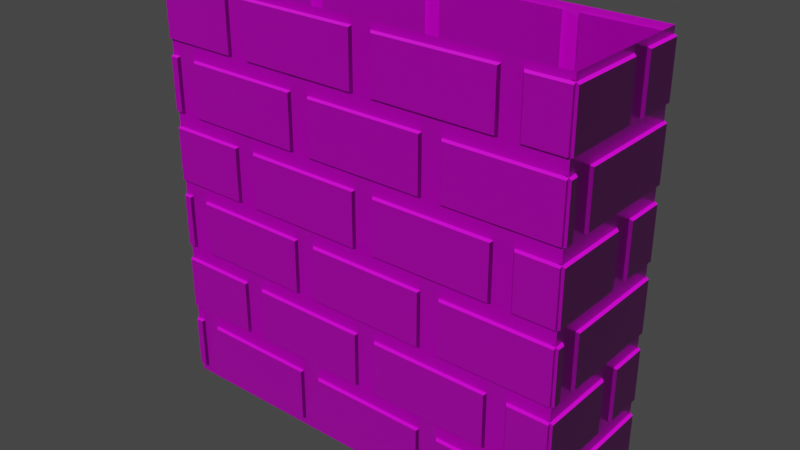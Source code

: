 # Source: secret_wall.blend  (saved by Blender 3.6.11; exported with 4.5.12 LTS)
import bpy
from mathutils import Matrix  # noqa: F401  (used for matrix-valued properties, if any)

bpy.ops.wm.read_factory_settings(use_empty=True)
scene = bpy.context.scene
scene.name = 'Scene'

# ---- collections
col_collection = bpy.data.collections.new('Collection'); scene.collection.children.link(col_collection)

# ---- images (referenced by path relative to the original .blend; pixels are not part of the script)
import os
ASSET_DIR = os.environ.get("B2B_ASSET_DIR", "")  # directory of the original .blend (textures are referenced by path, not embedded)
HERE = os.path.dirname(os.path.abspath(__file__))  # packed textures are extracted next to this script under _unpacked/

def load_image(name, relpath, width, height, colorspace="sRGB"):
    """Load a texture the original file referenced (path relative to the .blend, or extracted next to this script)."""
    p = next((c for c in (os.path.join(HERE, relpath), os.path.join(ASSET_DIR, relpath)) if relpath and os.path.exists(c)), "")
    if p:
        img = bpy.data.images.load(p, check_existing=True)
        img.name = name
    else:  # same state as the original file: an image datablock whose file is absent (Cycles renders it pink)
        img = bpy.data.images.new(name, width, height)
        img.source = "FILE"
        img.filepath = "//" + (relpath or name)
    img.colorspace_settings.name = colorspace
    return img
img_bricks_diffuse_png = load_image('bricks_diffuse.png', 'bricks_diffuse.png', 1024, 1024, 'sRGB')
img_bricks_normal_png = load_image('bricks_normal.png', 'bricks_normal.png', 1024, 1024, 'Linear Rec.709')
img_bricks_roughness_png = load_image('bricks_roughness.png', 'bricks_roughness.png', 1024, 1024, 'Linear Rec.709')

# ---- materials (node trees are filled in below, after node groups)
mat_material_002 = bpy.data.materials.new('Material.002')
mat_material_002.use_backface_culling = True
mat_material_002.use_transparent_shadow = False

# ---- material node trees
mat_material_002.use_nodes = True; mat_material_002.node_tree.nodes.clear()
_N = mat_material_002.node_tree.nodes; _L = mat_material_002.node_tree.links
n0 = _N.new('ShaderNodeBsdfPrincipled'); n0.name = 'Principled BSDF'; n0.location = (10, 300)
n0.distribution = 'GGX'
n0.subsurface_method = 'RANDOM_WALK_SKIN'
n0.inputs[3].default_value = 1.45
n0.inputs[27].default_value = (0.0, 0.0, 0.0, 1.0)
n0.inputs[28].default_value = 1.0
n1 = _N.new('ShaderNodeOutputMaterial'); n1.name = 'Material Output'; n1.location = (300, 300)
n2 = _N.new('ShaderNodeTexImage'); n2.name = 'Image Texture'; n2.location = (-500, 279)
n2.image = img_bricks_diffuse_png
n3 = _N.new('ShaderNodeNormalMap'); n3.name = 'Normal Map'; n3.location = (-228, -302)
n4 = _N.new('ShaderNodeTexImage'); n4.name = 'Image Texture.001'; n4.location = (-565, -339)
n4.image = img_bricks_normal_png
n5 = _N.new('ShaderNodeTexImage'); n5.name = 'Image Texture.002'; n5.location = (-702, -19)
n5.image = img_bricks_roughness_png
_L.new(n0.outputs[0], n1.inputs[0])
_L.new(n2.outputs[0], n0.inputs[0])
_L.new(n4.outputs[0], n3.inputs[1])
_L.new(n3.outputs[0], n0.inputs[5])
_L.new(n5.outputs[0], n0.inputs[2])
n1.is_active_output = True

# ---- world
world_world = bpy.data.worlds.new('World'); scene.world = world_world
world_world.use_nodes = True; world_world.node_tree.nodes.clear()
_N = world_world.node_tree.nodes; _L = world_world.node_tree.links
n0 = _N.new('ShaderNodeOutputWorld'); n0.name = 'World Output'; n0.location = (300, 300)
n1 = _N.new('ShaderNodeBackground'); n1.name = 'Background'; n1.location = (10, 300)
n1.inputs[0].default_value = (0.05088, 0.05088, 0.05088, 1.0)
_L.new(n1.outputs[0], n0.inputs[0])
n0.is_active_output = True
world_world.color = (0.05088, 0.05088, 0.05088)
world_world.use_sun_shadow = False
world_world.sun_shadow_jitter_overblur = 0.0

# ---- meshes
me_plane_043 = bpy.data.meshes.new('Plane.043')
me_plane_043.from_pydata([(-1.5, 0.5, 5.96e-08), (-1.5, -0.5, 5.96e-08), (-1.5, 0.5, 3.0), (-1.5, -0.5, 3.0), (1.5, -0.5, 0.0), (1.5, -0.5, 3.0), (1.5, 0.5, 5.96e-08), (1.5, 0.5, 3.0)], [], [(1, 3, 2, 0), (5, 3, 1, 4), (0, 2, 7, 6), (6, 7, 5, 4)])
_uv = me_plane_043.uv_layers.new(name='UVMap')
_uv.uv.foreach_set('vector', [0.3333, 0.0, 0.3333, 1.0, 0.6667, 1.0, 0.6667, 0.0, 1.0, 1.0, -5.96e-08, 1.0, -5.96e-08, 0.0, 1.0, 0.0, -5.96e-08, 0.0, -1.192e-07, 1.0, 1.0, 1.0, 1.0, 0.0, 0.6667, 0.0, 0.6667, 1.0, 0.3333, 1.0, 0.3333, 0.0])
me_plane_043.materials.append(mat_material_002)
me_plane_043.update()
me_plane_046 = bpy.data.meshes.new('Plane.046')
me_plane_046.from_pydata([(-1.481, 0.4214, 0.4597), (-1.481, 0.4214, 0.04027), (-1.519, 0.4455, 0.4388), (-1.519, 0.4455, 0.06124), (-1.481, 0.3086, 0.4597), (-1.481, 0.3086, 0.04027), (-1.519, 0.2845, 0.4388), (-1.519, 0.2845, 0.06124), (-1.481, -0.07865, 0.9598), (-1.481, -0.07865, 0.5402), (-1.519, -0.05447, 0.9388), (-1.519, -0.05447, 0.5612), (-1.481, -0.1914, 0.9598), (-1.481, -0.1914, 0.5402), (-1.519, -0.2155, 0.9388), (-1.519, -0.2155, 0.5612), (-1.481, -0.5, 0.04027), (-1.519, -0.5, 0.06124), (-1.519, -0.5, 0.3411), (-1.481, -0.5, 0.9598), (-1.519, -0.5, 0.9388), (-1.519, -0.5, 0.5612), (-1.481, -0.5, 0.5402), (-1.519, -0.5, 0.4388), (-1.481, -0.5, 0.4597), (-1.481, 0.5, 0.9598), (-1.481, 0.5, 0.5402), (-1.519, 0.5, 0.5612), (-1.519, 0.5, 0.9388), (-1.481, 0.5, 0.4597), (-1.519, 0.5, 0.4388), (-1.481, 0.5, 0.04027), (-1.519, 0.5, 0.06124), (-1.481, 0.4214, 1.46), (-1.481, 0.4214, 1.04), (-1.519, 0.4455, 1.439), (-1.519, 0.4455, 1.061), (-1.481, 0.3086, 1.46), (-1.481, 0.3086, 1.04), (-1.519, 0.2845, 1.439), (-1.519, 0.2845, 1.061), (-1.481, -0.07865, 1.96), (-1.481, -0.07865, 1.54), (-1.519, -0.05447, 1.939), (-1.519, -0.05447, 1.561), (-1.481, -0.1914, 1.96), (-1.481, -0.1914, 1.54), (-1.519, -0.2155, 1.939), (-1.519, -0.2155, 1.561), (-1.481, -0.5, 1.04), (-1.519, -0.5, 1.061), (-1.519, -0.5, 1.341), (-1.481, -0.5, 1.96), (-1.519, -0.5, 1.939), (-1.519, -0.5, 1.561), (-1.481, -0.5, 1.54), (-1.519, -0.5, 1.439), (-1.481, -0.5, 1.46), (-1.481, 0.5, 1.96), (-1.481, 0.5, 1.54), (-1.519, 0.5, 1.561), (-1.519, 0.5, 1.939), (-1.481, 0.5, 1.46), (-1.519, 0.5, 1.439), (-1.481, 0.5, 1.04), (-1.519, 0.5, 1.061), (-1.481, 0.4214, 2.46), (-1.481, 0.4214, 2.04), (-1.519, 0.4455, 2.439), (-1.519, 0.4455, 2.061), (-1.481, 0.3086, 2.46), (-1.481, 0.3086, 2.04), (-1.519, 0.2845, 2.439), (-1.519, 0.2845, 2.061), (-1.481, -0.07865, 2.96), (-1.481, -0.07865, 2.54), (-1.519, -0.05447, 2.939), (-1.519, -0.05447, 2.561), (-1.481, -0.1914, 2.96), (-1.481, -0.1914, 2.54), (-1.519, -0.2155, 2.939), (-1.519, -0.2155, 2.561), (-1.481, -0.5, 2.04), (-1.519, -0.5, 2.061), (-1.519, -0.5, 2.341), (-1.481, -0.5, 2.96), (-1.519, -0.5, 2.939), (-1.519, -0.5, 2.561), (-1.481, -0.5, 2.54), (-1.519, -0.5, 2.439), (-1.481, -0.5, 2.46), (-1.481, 0.5, 2.96), (-1.481, 0.5, 2.54), (-1.519, 0.5, 2.561), (-1.519, 0.5, 2.939), (-1.481, 0.5, 2.46), (-1.519, 0.5, 2.439), (-1.481, 0.5, 2.04), (-1.519, 0.5, 2.061), (-1.421, -0.4814, 0.4597), (-1.421, -0.4814, 0.04027), (-1.446, -0.5186, 0.4388), (-1.446, -0.5186, 0.06124), (-1.309, -0.4814, 0.4597), (-1.309, -0.4814, 0.04027), (-1.284, -0.5186, 0.4388), (-1.284, -0.5186, 0.06124), (-0.9214, -0.4814, 0.9598), (-0.9214, -0.4814, 0.5402), (-0.9455, -0.5186, 0.9388), (-0.9455, -0.5186, 0.5612), (-0.8086, -0.4814, 0.9598), (-0.8086, -0.4814, 0.5402), (-0.7845, -0.5186, 0.9388), (-0.7845, -0.5186, 0.5612), (-0.5, -0.5186, 0.06124), (-0.5, -0.5186, 0.3411), (-0.5, -0.5186, 0.5612), (-0.5, -0.4814, 0.5402), (-0.5, -0.4814, 0.4597), (-1.5, -0.4814, 0.9598), (-1.5, -0.4814, 0.5402), (-1.5, -0.5186, 0.5612), (-1.5, -0.5186, 0.9388), (-1.5, -0.4814, 0.4597), (-1.5, -0.5186, 0.4388), (-1.5, -0.4814, 0.04027), (-1.5, -0.5186, 0.06124), (-0.4214, -0.4814, 0.4597), (-0.4214, -0.4814, 0.04027), (-0.4455, -0.5186, 0.4388), (-0.4455, -0.5186, 0.06124), (-0.3086, -0.4814, 0.4597), (-0.3086, -0.4814, 0.04027), (-0.2845, -0.5186, 0.4388), (-0.2845, -0.5186, 0.06124), (0.07865, -0.4814, 0.9598), (0.07865, -0.4814, 0.5402), (0.05447, -0.5186, 0.9388), (0.05447, -0.5186, 0.5612), (0.1914, -0.4814, 0.9598), (0.1914, -0.4814, 0.5402), (0.2155, -0.5186, 0.9388), (0.2155, -0.5186, 0.5612), (0.5, -0.5186, 0.06124), (0.5, -0.5186, 0.3411), (0.5, -0.5186, 0.5612), (0.5, -0.4814, 0.5402), (0.5, -0.5186, 0.4388), (-0.5, -0.4814, 0.9598), (-0.5, -0.5186, 0.9388), (-0.5, -0.5186, 0.4388), (-0.5, -0.4814, 0.04027), (0.5786, -0.4814, 0.4597), (0.5786, -0.4814, 0.04027), (0.5545, -0.5186, 0.4388), (0.5545, -0.5186, 0.06124), (0.6914, -0.4814, 0.4597), (0.6914, -0.4814, 0.04027), (0.7155, -0.5186, 0.4388), (0.7155, -0.5186, 0.06124), (1.079, -0.4814, 0.9598), (1.079, -0.4814, 0.5402), (1.054, -0.5186, 0.9388), (1.054, -0.5186, 0.5612), (1.191, -0.4814, 0.9598), (1.191, -0.4814, 0.5402), (1.216, -0.5186, 0.9388), (1.216, -0.5186, 0.5612), (1.5, -0.4814, 0.04027), (1.5, -0.5186, 0.06124), (1.5, -0.5186, 0.3411), (1.5, -0.4814, 0.9598), (1.5, -0.5186, 0.9388), (1.5, -0.5186, 0.5612), (1.5, -0.4814, 0.5402), (1.5, -0.5186, 0.4388), (1.5, -0.4814, 0.4597), (0.5, -0.4814, 0.9598), (0.5, -0.5186, 0.9388), (0.5, -0.4814, 0.4597), (0.5, -0.4814, 0.04027), (-0.4214, -0.4814, 1.46), (-0.4214, -0.4814, 1.04), (-0.4455, -0.5186, 1.439), (-0.4455, -0.5186, 1.061), (-0.3086, -0.4814, 1.46), (-0.3086, -0.4814, 1.04), (-0.2845, -0.5186, 1.439), (-0.2845, -0.5186, 1.061), (0.07865, -0.4814, 1.96), (0.07865, -0.4814, 1.54), (0.05447, -0.5186, 1.939), (0.05447, -0.5186, 1.561), (0.1914, -0.4814, 1.96), (0.1914, -0.4814, 1.54), (0.2155, -0.5186, 1.939), (0.2155, -0.5186, 1.561), (0.5, -0.4814, 1.04), (0.5, -0.5186, 1.341), (0.5, -0.4814, 1.54), (-0.5, -0.4814, 1.96), (-0.5, -0.4814, 1.54), (-0.5, -0.5186, 1.939), (-0.5, -0.5186, 1.439), (-0.5, -0.4814, 1.04), (-1.421, -0.4814, 1.46), (-1.421, -0.4814, 1.04), (-1.446, -0.5186, 1.439), (-1.446, -0.5186, 1.061), (-1.309, -0.4814, 1.46), (-1.309, -0.4814, 1.04), (-1.284, -0.5186, 1.439), (-1.284, -0.5186, 1.061), (-0.9214, -0.4814, 1.96), (-0.9214, -0.4814, 1.54), (-0.9455, -0.5186, 1.939), (-0.9455, -0.5186, 1.561), (-0.8086, -0.4814, 1.96), (-0.8086, -0.4814, 1.54), (-0.7845, -0.5186, 1.939), (-0.7845, -0.5186, 1.561), (-0.5, -0.5186, 1.061), (-0.5, -0.5186, 1.341), (-0.5, -0.5186, 1.561), (-0.5, -0.4814, 1.46), (-1.5, -0.4814, 1.96), (-1.5, -0.4814, 1.54), (-1.5, -0.5186, 1.561), (-1.5, -0.5186, 1.939), (-1.5, -0.4814, 1.46), (-1.5, -0.5186, 1.439), (-1.5, -0.4814, 1.04), (-1.5, -0.5186, 1.061), (0.5786, -0.4814, 1.46), (0.5786, -0.4814, 1.04), (0.5545, -0.5186, 1.439), (0.5545, -0.5186, 1.061), (0.6914, -0.4814, 1.46), (0.6914, -0.4814, 1.04), (0.7155, -0.5186, 1.439), (0.7155, -0.5186, 1.061), (1.079, -0.4814, 1.96), (1.079, -0.4814, 1.54), (1.054, -0.5186, 1.939), (1.054, -0.5186, 1.561), (1.191, -0.4814, 1.96), (1.191, -0.4814, 1.54), (1.216, -0.5186, 1.939), (1.216, -0.5186, 1.561), (1.5, -0.4814, 1.04), (1.5, -0.5186, 1.061), (1.5, -0.5186, 1.341), (1.5, -0.4814, 1.96), (1.5, -0.5186, 1.939), (1.5, -0.5186, 1.561), (1.5, -0.4814, 1.54), (1.5, -0.5186, 1.439), (1.5, -0.4814, 1.46), (0.5, -0.4814, 1.96), (0.5, -0.5186, 1.561), (0.5, -0.5186, 1.939), (0.5, -0.4814, 1.46), (0.5, -0.5186, 1.439), (0.5, -0.5186, 1.061), (-0.4214, -0.4814, 2.46), (-0.4214, -0.4814, 2.04), (-0.4455, -0.5186, 2.439), (-0.4455, -0.5186, 2.061), (-0.3086, -0.4814, 2.46), (-0.3086, -0.4814, 2.04), (-0.2845, -0.5186, 2.439), (-0.2845, -0.5186, 2.061), (0.07865, -0.4814, 2.96), (0.07865, -0.4814, 2.54), (0.05447, -0.5186, 2.939), (0.05447, -0.5186, 2.561), (0.1914, -0.4814, 2.96), (0.1914, -0.4814, 2.54), (0.2155, -0.5186, 2.939), (0.2155, -0.5186, 2.561), (0.5, -0.5186, 2.061), (0.5, -0.5186, 2.341), (0.5, -0.4814, 2.96), (0.5, -0.5186, 2.939), (0.5, -0.5186, 2.439), (0.5, -0.4814, 2.46), (-0.5, -0.5186, 2.939), (-0.5, -0.4814, 2.46), (-0.5, -0.5186, 2.439), (-0.5, -0.4814, 2.04), (-1.421, -0.4814, 2.46), (-1.421, -0.4814, 2.04), (-1.446, -0.5186, 2.439), (-1.446, -0.5186, 2.061), (-1.309, -0.4814, 2.46), (-1.309, -0.4814, 2.04), (-1.284, -0.5186, 2.439), (-1.284, -0.5186, 2.061), (-0.9214, -0.4814, 2.96), (-0.9214, -0.4814, 2.54), (-0.9455, -0.5186, 2.939), (-0.9455, -0.5186, 2.561), (-0.8086, -0.4814, 2.96), (-0.8086, -0.4814, 2.54), (-0.7845, -0.5186, 2.939), (-0.7845, -0.5186, 2.561), (-0.5, -0.5186, 2.061), (-0.5, -0.5186, 2.341), (-0.5, -0.4814, 2.96), (-0.5, -0.5186, 2.561), (-0.5, -0.4814, 2.54), (-1.5, -0.4814, 2.96), (-1.5, -0.4814, 2.54), (-1.5, -0.5186, 2.561), (-1.5, -0.5186, 2.939), (-1.5, -0.4814, 2.46), (-1.5, -0.5186, 2.439), (-1.5, -0.4814, 2.04), (-1.5, -0.5186, 2.061), (0.5786, -0.4814, 2.46), (0.5786, -0.4814, 2.04), (0.5545, -0.5186, 2.439), (0.5545, -0.5186, 2.061), (0.6914, -0.4814, 2.46), (0.6914, -0.4814, 2.04), (0.7155, -0.5186, 2.439), (0.7155, -0.5186, 2.061), (1.079, -0.4814, 2.96), (1.079, -0.4814, 2.54), (1.054, -0.5186, 2.939), (1.054, -0.5186, 2.561), (1.191, -0.4814, 2.96), (1.191, -0.4814, 2.54), (1.216, -0.5186, 2.939), (1.216, -0.5186, 2.561), (1.5, -0.4814, 2.04), (1.5, -0.5186, 2.061), (1.5, -0.5186, 2.341), (1.5, -0.4814, 2.96), (1.5, -0.5186, 2.939), (1.5, -0.5186, 2.561), (1.5, -0.4814, 2.54), (1.5, -0.5186, 2.439), (1.5, -0.4814, 2.46), (0.5, -0.4814, 2.54), (0.5, -0.5186, 2.561), (0.5, -0.4814, 2.04), (-0.5786, 0.4814, 0.4597), (-0.5786, 0.4814, 0.04027), (-0.5545, 0.5186, 0.4388), (-0.5545, 0.5186, 0.06124), (-0.6914, 0.4814, 0.4597), (-0.6914, 0.4814, 0.04027), (-0.7155, 0.5186, 0.4388), (-0.7155, 0.5186, 0.06124), (-1.079, 0.4814, 0.9598), (-1.079, 0.4814, 0.5402), (-1.054, 0.5186, 0.9388), (-1.054, 0.5186, 0.5612), (-1.191, 0.4814, 0.9598), (-1.191, 0.4814, 0.5402), (-1.216, 0.5186, 0.9388), (-1.216, 0.5186, 0.5612), (-1.5, 0.4814, 0.04027), (-1.5, 0.5186, 0.06124), (-1.5, 0.5186, 0.3411), (-1.5, 0.4814, 0.9598), (-1.5, 0.5186, 0.9388), (-1.5, 0.5186, 0.5612), (-1.5, 0.4814, 0.5402), (-1.5, 0.5186, 0.4388), (-1.5, 0.4814, 0.4597), (0.4214, 0.4814, 0.4597), (0.4214, 0.4814, 0.04027), (0.4455, 0.5186, 0.4388), (0.4455, 0.5186, 0.06124), (0.3086, 0.4814, 0.4597), (0.3086, 0.4814, 0.04027), (0.2845, 0.5186, 0.4388), (0.2845, 0.5186, 0.06124), (-0.07865, 0.4814, 0.9598), (-0.07865, 0.4814, 0.5402), (-0.05447, 0.5186, 0.9388), (-0.05447, 0.5186, 0.5612), (-0.1914, 0.4814, 0.9598), (-0.1914, 0.4814, 0.5402), (-0.2155, 0.5186, 0.9388), (-0.2155, 0.5186, 0.5612), (-0.5, 0.4814, 0.04027), (-0.5, 0.5186, 0.06124), (-0.5, 0.5186, 0.3411), (-0.5, 0.4814, 0.9598), (-0.5, 0.5186, 0.9388), (-0.5, 0.5186, 0.5612), (-0.5, 0.4814, 0.5402), (-0.5, 0.5186, 0.4388), (-0.5, 0.4814, 0.4597), (0.5, 0.4814, 0.5402), (0.5, 0.5186, 0.9388), (0.5, 0.4814, 0.4597), (0.5, 0.4814, 0.04027), (1.421, 0.4814, 0.4597), (1.421, 0.4814, 0.04027), (1.446, 0.5186, 0.4388), (1.446, 0.5186, 0.06124), (1.309, 0.4814, 0.4597), (1.309, 0.4814, 0.04027), (1.284, 0.5186, 0.4388), (1.284, 0.5186, 0.06124), (0.9214, 0.4814, 0.9598), (0.9214, 0.4814, 0.5402), (0.9455, 0.5186, 0.9388), (0.9455, 0.5186, 0.5612), (0.8086, 0.4814, 0.9598), (0.8086, 0.4814, 0.5402), (0.7845, 0.5186, 0.9388), (0.7845, 0.5186, 0.5612), (0.5, 0.5186, 0.06124), (0.5, 0.5186, 0.3411), (0.5, 0.4814, 0.9598), (0.5, 0.5186, 0.5612), (0.5, 0.5186, 0.4388), (1.5, 0.4814, 0.9598), (1.5, 0.4814, 0.5402), (1.5, 0.5186, 0.5612), (1.5, 0.5186, 0.9388), (1.5, 0.4814, 0.4597), (1.5, 0.5186, 0.4388), (1.5, 0.4814, 0.04027), (1.5, 0.5186, 0.06124), (0.4214, 0.4814, 1.46), (0.4214, 0.4814, 1.04), (0.4455, 0.5186, 1.439), (0.4455, 0.5186, 1.061), (0.3086, 0.4814, 1.46), (0.3086, 0.4814, 1.04), (0.2845, 0.5186, 1.439), (0.2845, 0.5186, 1.061), (-0.07865, 0.4814, 1.96), (-0.07865, 0.4814, 1.54), (-0.05447, 0.5186, 1.939), (-0.05447, 0.5186, 1.561), (-0.1914, 0.4814, 1.96), (-0.1914, 0.4814, 1.54), (-0.2155, 0.5186, 1.939), (-0.2155, 0.5186, 1.561), (-0.5, 0.4814, 1.04), (-0.5, 0.5186, 1.061), (-0.5, 0.5186, 1.341), (-0.5, 0.4814, 1.96), (-0.5, 0.5186, 1.939), (-0.5, 0.5186, 1.561), (-0.5, 0.4814, 1.54), (-0.5, 0.5186, 1.439), (-0.5, 0.4814, 1.46), (0.5, 0.4814, 1.96), (0.5, 0.4814, 1.54), (0.5, 0.5186, 1.939), (0.5, 0.4814, 1.46), (0.5, 0.5186, 1.439), (1.421, 0.4814, 1.46), (1.421, 0.4814, 1.04), (1.446, 0.5186, 1.439), (1.446, 0.5186, 1.061), (1.309, 0.4814, 1.46), (1.309, 0.4814, 1.04), (1.284, 0.5186, 1.439), (1.284, 0.5186, 1.061), (0.9214, 0.4814, 1.96), (0.9214, 0.4814, 1.54), (0.9455, 0.5186, 1.939), (0.9455, 0.5186, 1.561), (0.8086, 0.4814, 1.96), (0.8086, 0.4814, 1.54), (0.7845, 0.5186, 1.939), (0.7845, 0.5186, 1.561), (0.5, 0.4814, 1.04), (0.5, 0.5186, 1.061), (0.5, 0.5186, 1.341), (0.5, 0.5186, 1.561), (1.5, 0.4814, 1.96), (1.5, 0.4814, 1.54), (1.5, 0.5186, 1.561), (1.5, 0.5186, 1.939), (1.5, 0.4814, 1.46), (1.5, 0.5186, 1.439), (1.5, 0.4814, 1.04), (1.5, 0.5186, 1.061), (-0.5786, 0.4814, 1.46), (-0.5786, 0.4814, 1.04), (-0.5545, 0.5186, 1.439), (-0.5545, 0.5186, 1.061), (-0.6914, 0.4814, 1.46), (-0.6914, 0.4814, 1.04), (-0.7155, 0.5186, 1.439), (-0.7155, 0.5186, 1.061), (-1.079, 0.4814, 1.96), (-1.079, 0.4814, 1.54), (-1.054, 0.5186, 1.939), (-1.054, 0.5186, 1.561), (-1.191, 0.4814, 1.96), (-1.191, 0.4814, 1.54), (-1.216, 0.5186, 1.939), (-1.216, 0.5186, 1.561), (-1.5, 0.4814, 1.04), (-1.5, 0.5186, 1.061), (-1.5, 0.5186, 1.341), (-1.5, 0.4814, 1.96), (-1.5, 0.5186, 1.939), (-1.5, 0.5186, 1.561), (-1.5, 0.4814, 1.54), (-1.5, 0.5186, 1.439), (-1.5, 0.4814, 1.46), (0.4214, 0.4814, 2.46), (0.4214, 0.4814, 2.04), (0.4455, 0.5186, 2.439), (0.4455, 0.5186, 2.061), (0.3086, 0.4814, 2.46), (0.3086, 0.4814, 2.04), (0.2845, 0.5186, 2.439), (0.2845, 0.5186, 2.061), (-0.07865, 0.4814, 2.96), (-0.07865, 0.4814, 2.54), (-0.05447, 0.5186, 2.939), (-0.05447, 0.5186, 2.561), (-0.1914, 0.4814, 2.96), (-0.1914, 0.4814, 2.54), (-0.2155, 0.5186, 2.939), (-0.2155, 0.5186, 2.561), (-0.5, 0.4814, 2.04), (-0.5, 0.5186, 2.061), (-0.5, 0.5186, 2.341), (-0.5, 0.4814, 2.96), (-0.5, 0.5186, 2.939), (-0.5, 0.5186, 2.561), (-0.5, 0.4814, 2.54), (-0.5, 0.5186, 2.439), (-0.5, 0.4814, 2.46), (0.5, 0.4814, 2.96), (0.5, 0.4814, 2.54), (0.5, 0.5186, 2.561), (0.5, 0.5186, 2.439), (1.421, 0.4814, 2.46), (1.421, 0.4814, 2.04), (1.446, 0.5186, 2.439), (1.446, 0.5186, 2.061), (1.309, 0.4814, 2.46), (1.309, 0.4814, 2.04), (1.284, 0.5186, 2.439), (1.284, 0.5186, 2.061), (0.9214, 0.4814, 2.96), (0.9214, 0.4814, 2.54), (0.9455, 0.5186, 2.939), (0.9455, 0.5186, 2.561), (0.8086, 0.4814, 2.96), (0.8086, 0.4814, 2.54), (0.7845, 0.5186, 2.939), (0.7845, 0.5186, 2.561), (0.5, 0.4814, 2.04), (0.5, 0.5186, 2.061), (0.5, 0.5186, 2.341), (0.5, 0.5186, 2.939), (0.5, 0.4814, 2.46), (1.5, 0.4814, 2.96), (1.5, 0.4814, 2.54), (1.5, 0.5186, 2.561), (1.5, 0.5186, 2.939), (1.5, 0.4814, 2.46), (1.5, 0.5186, 2.439), (1.5, 0.4814, 2.04), (1.5, 0.5186, 2.061), (-0.5786, 0.4814, 2.46), (-0.5786, 0.4814, 2.04), (-0.5545, 0.5186, 2.439), (-0.5545, 0.5186, 2.061), (-0.6914, 0.4814, 2.46), (-0.6914, 0.4814, 2.04), (-0.7155, 0.5186, 2.439), (-0.7155, 0.5186, 2.061), (-1.079, 0.4814, 2.96), (-1.079, 0.4814, 2.54), (-1.054, 0.5186, 2.939), (-1.054, 0.5186, 2.561), (-1.191, 0.4814, 2.96), (-1.191, 0.4814, 2.54), (-1.216, 0.5186, 2.939), (-1.216, 0.5186, 2.561), (-1.5, 0.4814, 2.04), (-1.5, 0.5186, 2.061), (-1.5, 0.5186, 2.341), (-1.5, 0.4814, 2.96), (-1.5, 0.5186, 2.939), (-1.5, 0.5186, 2.561), (-1.5, 0.4814, 2.54), (-1.5, 0.5186, 2.439), (-1.5, 0.4814, 2.46), (1.481, -0.4214, 0.4597), (1.481, -0.4214, 0.04027), (1.519, -0.4455, 0.4388), (1.519, -0.4455, 0.06124), (1.481, -0.3086, 0.4597), (1.481, -0.3086, 0.04027), (1.519, -0.2845, 0.4388), (1.519, -0.2845, 0.06124), (1.481, 0.07865, 0.9598), (1.481, 0.07865, 0.5402), (1.519, 0.05447, 0.9388), (1.519, 0.05447, 0.5612), (1.481, 0.1914, 0.9598), (1.481, 0.1914, 0.5402), (1.519, 0.2155, 0.9388), (1.519, 0.2155, 0.5612), (1.481, 0.5, 0.04027), (1.519, 0.5, 0.06124), (1.519, 0.5, 0.3411), (1.481, 0.5, 0.9598), (1.519, 0.5, 0.9388), (1.519, 0.5, 0.5612), (1.481, 0.5, 0.5402), (1.519, 0.5, 0.4388), (1.481, 0.5, 0.4597), (1.481, -0.5, 0.9598), (1.481, -0.5, 0.5402), (1.519, -0.5, 0.5612), (1.519, -0.5, 0.9388), (1.481, -0.5, 0.4597), (1.519, -0.5, 0.4388), (1.481, -0.5, 0.04027), (1.519, -0.5, 0.06124), (1.481, -0.4214, 1.46), (1.481, -0.4214, 1.04), (1.519, -0.4455, 1.439), (1.519, -0.4455, 1.061), (1.481, -0.3086, 1.46), (1.481, -0.3086, 1.04), (1.519, -0.2845, 1.439), (1.519, -0.2845, 1.061), (1.481, 0.07865, 1.96), (1.481, 0.07865, 1.54), (1.519, 0.05447, 1.939), (1.519, 0.05447, 1.561), (1.481, 0.1914, 1.96), (1.481, 0.1914, 1.54), (1.519, 0.2155, 1.939), (1.519, 0.2155, 1.561), (1.481, 0.5, 1.04), (1.519, 0.5, 1.061), (1.519, 0.5, 1.341), (1.481, 0.5, 1.96), (1.519, 0.5, 1.939), (1.519, 0.5, 1.561), (1.481, 0.5, 1.54), (1.519, 0.5, 1.439), (1.481, 0.5, 1.46), (1.481, -0.5, 1.96), (1.481, -0.5, 1.54), (1.519, -0.5, 1.561), (1.519, -0.5, 1.939), (1.481, -0.5, 1.46), (1.519, -0.5, 1.439), (1.481, -0.5, 1.04), (1.519, -0.5, 1.061), (1.481, -0.4214, 2.46), (1.481, -0.4214, 2.04), (1.519, -0.4455, 2.439), (1.519, -0.4455, 2.061), (1.481, -0.3086, 2.46), (1.481, -0.3086, 2.04), (1.519, -0.2845, 2.439), (1.519, -0.2845, 2.061), (1.481, 0.07865, 2.96), (1.481, 0.07865, 2.54), (1.519, 0.05447, 2.939), (1.519, 0.05447, 2.561), (1.481, 0.1914, 2.96), (1.481, 0.1914, 2.54), (1.519, 0.2155, 2.939), (1.519, 0.2155, 2.561), (1.481, 0.5, 2.04), (1.519, 0.5, 2.061), (1.519, 0.5, 2.341), (1.481, 0.5, 2.96), (1.519, 0.5, 2.939), (1.519, 0.5, 2.561), (1.481, 0.5, 2.54), (1.519, 0.5, 2.439), (1.481, 0.5, 2.46), (1.481, -0.5, 2.96), (1.481, -0.5, 2.54), (1.519, -0.5, 2.561), (1.519, -0.5, 2.939), (1.481, -0.5, 2.46), (1.519, -0.5, 2.439), (1.481, -0.5, 2.04), (1.519, -0.5, 2.061)], [], [(1, 0, 2, 3), (2, 0, 29, 30), (5, 4, 24, 16), (7, 6, 4, 5), (6, 7, 17, 18, 23), (4, 6, 23, 24), (9, 8, 10, 11), (11, 10, 28, 27), (8, 25, 28, 10), (13, 12, 19, 22), (15, 14, 12, 13), (14, 15, 21, 20), (12, 14, 20, 19), (32, 30, 29, 31), (27, 28, 25, 26), (22, 21, 15, 13), (30, 32, 3, 2), (26, 25, 8, 9), (32, 31, 1, 3), (27, 26, 9, 11), (16, 24, 23, 18, 17), (22, 19, 20, 21), (31, 29, 0, 1), (16, 17, 7, 5), (34, 33, 35, 36), (35, 33, 62, 63), (38, 37, 57, 49), (40, 39, 37, 38), (39, 40, 50, 51, 56), (37, 39, 56, 57), (42, 41, 43, 44), (44, 43, 61, 60), (41, 58, 61, 43), (46, 45, 52, 55), (48, 47, 45, 46), (47, 48, 54, 53), (45, 47, 53, 52), (65, 63, 62, 64), (60, 61, 58, 59), (55, 54, 48, 46), (63, 65, 36, 35), (59, 58, 41, 42), (65, 64, 34, 36), (60, 59, 42, 44), (49, 57, 56, 51, 50), (55, 52, 53, 54), (64, 62, 33, 34), (49, 50, 40, 38), (67, 66, 68, 69), (68, 66, 95, 96), (71, 70, 90, 82), (73, 72, 70, 71), (72, 73, 83, 84, 89), (70, 72, 89, 90), (75, 74, 76, 77), (77, 76, 94, 93), (74, 91, 94, 76), (79, 78, 85, 88), (81, 80, 78, 79), (80, 81, 87, 86), (78, 80, 86, 85), (98, 96, 95, 97), (93, 94, 91, 92), (88, 87, 81, 79), (96, 98, 69, 68), (92, 91, 74, 75), (98, 97, 67, 69), (93, 92, 75, 77), (82, 90, 89, 84, 83), (88, 85, 86, 87), (97, 95, 66, 67), (82, 83, 73, 71), (100, 99, 101, 102), (101, 99, 124, 125), (104, 103, 119, 152), (106, 105, 103, 104), (105, 106, 115, 116, 151), (103, 105, 151, 119), (108, 107, 109, 110), (110, 109, 123, 122), (107, 120, 123, 109), (112, 111, 149, 118), (114, 113, 111, 112), (113, 114, 117, 150), (111, 113, 150, 149), (127, 125, 124, 126), (122, 123, 120, 121), (118, 117, 114, 112), (125, 127, 102, 101), (121, 120, 107, 108), (127, 126, 100, 102), (122, 121, 108, 110), (152, 119, 151, 116, 115), (118, 149, 150, 117), (126, 124, 99, 100), (152, 115, 106, 104), (129, 128, 130, 131), (130, 128, 119, 151), (133, 132, 180, 181), (135, 134, 132, 133), (134, 135, 144, 145, 148), (132, 134, 148, 180), (137, 136, 138, 139), (139, 138, 150, 117), (136, 149, 150, 138), (141, 140, 178, 147), (143, 142, 140, 141), (142, 143, 146, 179), (140, 142, 179, 178), (115, 151, 119, 152), (147, 146, 143, 141), (151, 115, 131, 130), (118, 149, 136, 137), (115, 152, 129, 131), (117, 118, 137, 139), (181, 180, 148, 145, 144), (147, 178, 179, 146), (152, 119, 128, 129), (181, 144, 135, 133), (154, 153, 155, 156), (155, 153, 180, 148), (158, 157, 177, 169), (160, 159, 157, 158), (159, 160, 170, 171, 176), (157, 159, 176, 177), (162, 161, 163, 164), (164, 163, 179, 146), (161, 178, 179, 163), (166, 165, 172, 175), (168, 167, 165, 166), (167, 168, 174, 173), (165, 167, 173, 172), (144, 148, 180, 181), (175, 174, 168, 166), (148, 144, 156, 155), (147, 178, 161, 162), (144, 181, 154, 156), (146, 147, 162, 164), (169, 177, 176, 171, 170), (175, 172, 173, 174), (181, 180, 153, 154), (169, 170, 160, 158), (183, 182, 184, 185), (184, 182, 225, 204), (187, 186, 262, 198), (189, 188, 186, 187), (188, 189, 264, 199, 263), (186, 188, 263, 262), (191, 190, 192, 193), (193, 192, 203, 224), (190, 201, 203, 192), (195, 194, 259, 200), (197, 196, 194, 195), (196, 197, 260, 261), (194, 196, 261, 259), (222, 204, 225, 205), (224, 203, 201, 202), (200, 260, 197, 195), (204, 222, 185, 184), (202, 201, 190, 191), (222, 205, 183, 185), (224, 202, 191, 193), (198, 262, 263, 199, 264), (200, 259, 261, 260), (205, 225, 182, 183), (198, 264, 189, 187), (207, 206, 208, 209), (208, 206, 230, 231), (211, 210, 225, 205), (213, 212, 210, 211), (212, 213, 222, 223, 204), (210, 212, 204, 225), (215, 214, 216, 217), (217, 216, 229, 228), (214, 226, 229, 216), (219, 218, 201, 202), (221, 220, 218, 219), (220, 221, 224, 203), (218, 220, 203, 201), (233, 231, 230, 232), (228, 229, 226, 227), (202, 224, 221, 219), (231, 233, 209, 208), (227, 226, 214, 215), (233, 232, 207, 209), (228, 227, 215, 217), (205, 225, 204, 223, 222), (232, 230, 206, 207), (205, 222, 213, 211), (235, 234, 236, 237), (236, 234, 262, 263), (239, 238, 258, 250), (241, 240, 238, 239), (240, 241, 251, 252, 257), (238, 240, 257, 258), (243, 242, 244, 245), (245, 244, 261, 260), (242, 259, 261, 244), (247, 246, 253, 256), (249, 248, 246, 247), (248, 249, 255, 254), (246, 248, 254, 253), (264, 263, 262, 198), (256, 255, 249, 247), (263, 264, 237, 236), (200, 259, 242, 243), (264, 198, 235, 237), (260, 200, 243, 245), (250, 258, 257, 252, 251), (256, 253, 254, 255), (198, 262, 234, 235), (250, 251, 241, 239), (266, 265, 267, 268), (267, 265, 288, 289), (270, 269, 286, 347), (272, 271, 269, 270), (271, 272, 281, 282, 285), (269, 271, 285, 286), (274, 273, 275, 276), (276, 275, 287, 310), (273, 309, 287, 275), (278, 277, 283, 345), (280, 279, 277, 278), (279, 280, 346, 284), (277, 279, 284, 283), (307, 289, 288, 290), (310, 287, 309, 311), (345, 346, 280, 278), (289, 307, 268, 267), (311, 309, 273, 274), (307, 290, 266, 268), (310, 311, 274, 276), (347, 286, 285, 282, 281), (345, 283, 284, 346), (290, 288, 265, 266), (347, 281, 272, 270), (292, 291, 293, 294), (293, 291, 316, 317), (296, 295, 288, 290), (298, 297, 295, 296), (297, 298, 307, 308, 289), (295, 297, 289, 288), (300, 299, 301, 302), (302, 301, 315, 314), (299, 312, 315, 301), (304, 303, 309, 311), (306, 305, 303, 304), (305, 306, 310, 287), (303, 305, 287, 309), (319, 317, 316, 318), (314, 315, 312, 313), (311, 310, 306, 304), (317, 319, 294, 293), (313, 312, 299, 300), (319, 318, 292, 294), (314, 313, 300, 302), (290, 288, 289, 308, 307), (318, 316, 291, 292), (290, 307, 298, 296), (321, 320, 322, 323), (322, 320, 286, 285), (325, 324, 344, 336), (327, 326, 324, 325), (326, 327, 337, 338, 343), (324, 326, 343, 344), (329, 328, 330, 331), (331, 330, 284, 346), (328, 283, 284, 330), (333, 332, 339, 342), (335, 334, 332, 333), (334, 335, 341, 340), (332, 334, 340, 339), (281, 285, 286, 347), (342, 341, 335, 333), (285, 281, 323, 322), (345, 283, 328, 329), (281, 347, 321, 323), (346, 345, 329, 331), (336, 344, 343, 338, 337), (342, 339, 340, 341), (347, 286, 320, 321), (336, 337, 327, 325), (349, 348, 350, 351), (350, 348, 397, 396), (353, 352, 372, 364), (355, 354, 352, 353), (354, 355, 365, 366, 371), (352, 354, 371, 372), (357, 356, 358, 359), (359, 358, 393, 394), (356, 392, 393, 358), (361, 360, 367, 370), (363, 362, 360, 361), (362, 363, 369, 368), (360, 362, 368, 367), (390, 396, 397, 389), (370, 369, 363, 361), (396, 390, 351, 350), (395, 392, 356, 357), (390, 389, 349, 351), (394, 395, 357, 359), (364, 372, 371, 366, 365), (370, 367, 368, 369), (389, 397, 348, 349), (364, 365, 355, 353), (374, 373, 375, 376), (375, 373, 400, 422), (378, 377, 397, 389), (380, 379, 377, 378), (379, 380, 390, 391, 396), (377, 379, 396, 397), (382, 381, 383, 384), (384, 383, 399, 421), (381, 420, 399, 383), (386, 385, 392, 395), (388, 387, 385, 386), (387, 388, 394, 393), (385, 387, 393, 392), (418, 422, 400, 401), (421, 399, 420, 398), (395, 394, 388, 386), (422, 418, 376, 375), (398, 420, 381, 382), (418, 401, 374, 376), (421, 398, 382, 384), (389, 397, 396, 391, 390), (395, 392, 393, 394), (401, 400, 373, 374), (389, 390, 380, 378), (403, 402, 404, 405), (404, 402, 427, 428), (407, 406, 400, 401), (409, 408, 406, 407), (408, 409, 418, 419, 422), (406, 408, 422, 400), (411, 410, 412, 413), (413, 412, 426, 425), (410, 423, 426, 412), (415, 414, 420, 398), (417, 416, 414, 415), (416, 417, 421, 399), (414, 416, 399, 420), (430, 428, 427, 429), (425, 426, 423, 424), (398, 421, 417, 415), (428, 430, 405, 404), (424, 423, 410, 411), (430, 429, 403, 405), (425, 424, 411, 413), (401, 400, 422, 419, 418), (429, 427, 402, 403), (401, 418, 409, 407), (432, 431, 433, 434), (433, 431, 459, 460), (436, 435, 455, 447), (438, 437, 435, 436), (437, 438, 448, 449, 454), (435, 437, 454, 455), (440, 439, 441, 442), (442, 441, 458, 480), (439, 456, 458, 441), (444, 443, 450, 453), (446, 445, 443, 444), (445, 446, 452, 451), (443, 445, 451, 450), (478, 460, 459, 477), (480, 458, 456, 457), (453, 452, 446, 444), (460, 478, 434, 433), (457, 456, 439, 440), (478, 477, 432, 434), (480, 457, 440, 442), (447, 455, 454, 449, 448), (453, 450, 451, 452), (477, 459, 431, 432), (447, 448, 438, 436), (462, 461, 463, 464), (463, 461, 485, 486), (466, 465, 459, 477), (468, 467, 465, 466), (467, 468, 478, 479, 460), (465, 467, 460, 459), (470, 469, 471, 472), (472, 471, 484, 483), (469, 481, 484, 471), (474, 473, 456, 457), (476, 475, 473, 474), (475, 476, 480, 458), (473, 475, 458, 456), (488, 486, 485, 487), (483, 484, 481, 482), (457, 480, 476, 474), (486, 488, 464, 463), (482, 481, 469, 470), (488, 487, 462, 464), (483, 482, 470, 472), (477, 459, 460, 479, 478), (487, 485, 461, 462), (477, 478, 468, 466), (490, 489, 491, 492), (491, 489, 455, 454), (494, 493, 513, 505), (496, 495, 493, 494), (495, 496, 506, 507, 512), (493, 495, 512, 513), (498, 497, 499, 500), (500, 499, 451, 452), (497, 450, 451, 499), (502, 501, 508, 511), (504, 503, 501, 502), (503, 504, 510, 509), (501, 503, 509, 508), (448, 454, 455, 447), (511, 510, 504, 502), (454, 448, 492, 491), (453, 450, 497, 498), (448, 447, 490, 492), (452, 453, 498, 500), (505, 513, 512, 507, 506), (511, 508, 509, 510), (447, 455, 489, 490), (505, 506, 496, 494), (515, 514, 516, 517), (516, 514, 563, 542), (519, 518, 538, 530), (521, 520, 518, 519), (520, 521, 531, 532, 537), (518, 520, 537, 538), (523, 522, 524, 525), (525, 524, 562, 541), (522, 539, 562, 524), (527, 526, 533, 536), (529, 528, 526, 527), (528, 529, 535, 534), (526, 528, 534, 533), (560, 542, 563, 559), (541, 562, 539, 540), (536, 535, 529, 527), (542, 560, 517, 516), (540, 539, 522, 523), (560, 559, 515, 517), (541, 540, 523, 525), (530, 538, 537, 532, 531), (536, 533, 534, 535), (559, 563, 514, 515), (530, 531, 521, 519), (544, 543, 545, 546), (545, 543, 568, 569), (548, 547, 563, 559), (550, 549, 547, 548), (549, 550, 560, 561, 542), (547, 549, 542, 563), (552, 551, 553, 554), (554, 553, 567, 566), (551, 564, 567, 553), (556, 555, 539, 540), (558, 557, 555, 556), (557, 558, 541, 562), (555, 557, 562, 539), (571, 569, 568, 570), (566, 567, 564, 565), (540, 541, 558, 556), (569, 571, 546, 545), (565, 564, 551, 552), (571, 570, 544, 546), (566, 565, 552, 554), (559, 563, 542, 561, 560), (570, 568, 543, 544), (559, 560, 550, 548), (573, 572, 574, 575), (574, 572, 538, 537), (577, 576, 596, 588), (579, 578, 576, 577), (578, 579, 589, 590, 595), (576, 578, 595, 596), (581, 580, 582, 583), (583, 582, 534, 535), (580, 533, 534, 582), (585, 584, 591, 594), (587, 586, 584, 585), (586, 587, 593, 592), (584, 586, 592, 591), (531, 537, 538, 530), (594, 593, 587, 585), (537, 531, 575, 574), (536, 533, 580, 581), (531, 530, 573, 575), (535, 536, 581, 583), (588, 596, 595, 590, 589), (594, 591, 592, 593), (530, 538, 572, 573), (588, 589, 579, 577), (598, 597, 599, 600), (599, 597, 626, 627), (602, 601, 621, 613), (604, 603, 601, 602), (603, 604, 614, 615, 620), (601, 603, 620, 621), (606, 605, 607, 608), (608, 607, 625, 624), (605, 622, 625, 607), (610, 609, 616, 619), (612, 611, 609, 610), (611, 612, 618, 617), (609, 611, 617, 616), (629, 627, 626, 628), (624, 625, 622, 623), (619, 618, 612, 610), (627, 629, 600, 599), (623, 622, 605, 606), (629, 628, 598, 600), (624, 623, 606, 608), (613, 621, 620, 615, 614), (619, 616, 617, 618), (628, 626, 597, 598), (613, 614, 604, 602), (631, 630, 632, 633), (632, 630, 659, 660), (635, 634, 654, 646), (637, 636, 634, 635), (636, 637, 647, 648, 653), (634, 636, 653, 654), (639, 638, 640, 641), (641, 640, 658, 657), (638, 655, 658, 640), (643, 642, 649, 652), (645, 644, 642, 643), (644, 645, 651, 650), (642, 644, 650, 649), (662, 660, 659, 661), (657, 658, 655, 656), (652, 651, 645, 643), (660, 662, 633, 632), (656, 655, 638, 639), (662, 661, 631, 633), (657, 656, 639, 641), (646, 654, 653, 648, 647), (652, 649, 650, 651), (661, 659, 630, 631), (646, 647, 637, 635), (664, 663, 665, 666), (665, 663, 692, 693), (668, 667, 687, 679), (670, 669, 667, 668), (669, 670, 680, 681, 686), (667, 669, 686, 687), (672, 671, 673, 674), (674, 673, 691, 690), (671, 688, 691, 673), (676, 675, 682, 685), (678, 677, 675, 676), (677, 678, 684, 683), (675, 677, 683, 682), (695, 693, 692, 694), (690, 691, 688, 689), (685, 684, 678, 676), (693, 695, 666, 665), (689, 688, 671, 672), (695, 694, 664, 666), (690, 689, 672, 674), (679, 687, 686, 681, 680), (685, 682, 683, 684), (694, 692, 663, 664), (679, 680, 670, 668)])
_uv = me_plane_046.uv_layers.new(name='UVMap')
_uv.uv.foreach_set('vector', [-0.9814, 0.5403, -0.9814, 0.9597, -1.019, 0.9388, -1.019, 0.5612, -1.019, 0.9455, -0.9814, 0.9214, -0.9814, 1.0, -1.019, 1.0, 0.8086, 0.5403, 0.8086, 0.9597, -1.788e-07, 0.9597, -1.788e-07, 0.5403, -1.019, 0.5612, -1.019, 0.9388, -0.9814, 0.9597, -0.9814, 0.5403, 0.7845, 0.9388, 0.7845, 0.5612, -1.788e-07, 0.5612, -1.788e-07, 0.8411, -1.788e-07, 0.9388, -0.9814, 0.8086, -1.019, 0.7845, -1.019, -1.788e-07, -0.9814, -1.788e-07, -0.9814, 1.04, -0.9814, 1.46, -1.019, 1.439, -1.019, 1.061, 0.4455, 1.061, 0.4455, 1.439, 1.0, 1.439, 1.0, 1.061, -0.9814, 0.4214, -0.9814, 1.0, -1.019, 1.0, -1.019, 0.4455, 0.3086, 1.04, 0.3086, 1.46, -1.788e-07, 1.46, -1.788e-07, 1.04, -1.019, 1.061, -1.019, 1.439, -0.9814, 1.46, -0.9814, 1.04, 0.2845, 1.439, 0.2845, 1.061, -1.788e-07, 1.061, -1.788e-07, 1.439, -0.9814, 0.3086, -1.019, 0.2845, -1.019, -1.788e-07, -0.9814, -1.788e-07, -1.019, 0.5612, -1.019, 0.9388, -0.9814, 0.9597, -0.9814, 0.5403, -1.019, 1.061, -1.019, 1.439, -0.9814, 1.46, -0.9814, 1.04, -0.9814, -1.788e-07, -1.019, -1.788e-07, -1.019, 0.2845, -0.9814, 0.3086, 1.0, 0.9388, 1.0, 0.5612, 0.9455, 0.5612, 0.9455, 0.9388, 1.0, 1.04, 1.0, 1.46, 0.4214, 1.46, 0.4214, 1.04, -1.019, 1.0, -0.9814, 1.0, -0.9814, 0.9214, -1.019, 0.9455, -1.019, 1.0, -0.9814, 1.0, -0.9814, 0.4214, -1.019, 0.4455, -0.9814, 0.5403, -0.9814, 0.9597, -1.019, 0.9388, -1.019, 0.8411, -1.019, 0.5612, -0.9814, 1.04, -0.9814, 1.46, -1.019, 1.439, -1.019, 1.061, 1.0, 0.5403, 1.0, 0.9597, 0.9214, 0.9597, 0.9214, 0.5403, -0.9814, -1.788e-07, -1.019, -1.788e-07, -1.019, 0.7845, -0.9814, 0.8086, -0.9814, 1.54, -0.9814, 1.96, -1.019, 1.939, -1.019, 1.561, -1.019, 0.9455, -0.9814, 0.9214, -0.9814, 1.0, -1.019, 1.0, 0.8086, 1.54, 0.8086, 1.96, -1.788e-07, 1.96, -1.788e-07, 1.54, -1.019, 1.561, -1.019, 1.939, -0.9814, 1.96, -0.9814, 1.54, 0.7845, 1.939, 0.7845, 1.561, -1.788e-07, 1.561, -1.788e-07, 1.841, -1.788e-07, 1.939, -0.9814, 0.8086, -1.019, 0.7845, -1.019, -1.788e-07, -0.9814, -1.788e-07, -0.9814, 2.04, -0.9814, 2.46, -1.019, 2.439, -1.019, 2.061, 0.4455, 2.061, 0.4455, 2.439, 1.0, 2.439, 1.0, 2.061, -0.9814, 0.4214, -0.9814, 1.0, -1.019, 1.0, -1.019, 0.4455, 0.3086, 2.04, 0.3086, 2.46, -1.788e-07, 2.46, -1.788e-07, 2.04, -1.019, 2.061, -1.019, 2.439, -0.9814, 2.46, -0.9814, 2.04, 0.2845, 2.439, 0.2845, 2.061, -1.788e-07, 2.061, -1.788e-07, 2.439, -0.9814, 0.3086, -1.019, 0.2845, -1.019, -1.788e-07, -0.9814, -1.788e-07, -1.019, 1.561, -1.019, 1.939, -0.9814, 1.96, -0.9814, 1.54, -1.019, 2.061, -1.019, 2.439, -0.9814, 2.46, -0.9814, 2.04, -0.9814, -1.788e-07, -1.019, -1.788e-07, -1.019, 0.2845, -0.9814, 0.3086, 1.0, 1.939, 1.0, 1.561, 0.9455, 1.561, 0.9455, 1.939, 1.0, 2.04, 1.0, 2.46, 0.4214, 2.46, 0.4214, 2.04, -1.019, 1.0, -0.9814, 1.0, -0.9814, 0.9214, -1.019, 0.9455, -1.019, 1.0, -0.9814, 1.0, -0.9814, 0.4214, -1.019, 0.4455, -0.9814, 1.54, -0.9814, 1.96, -1.019, 1.939, -1.019, 1.841, -1.019, 1.561, -0.9814, 2.04, -0.9814, 2.46, -1.019, 2.439, -1.019, 2.061, 1.0, 1.54, 1.0, 1.96, 0.9214, 1.96, 0.9214, 1.54, -0.9814, -1.788e-07, -1.019, -1.788e-07, -1.019, 0.7845, -0.9814, 0.8086, -0.9814, 2.54, -0.9814, 2.96, -1.019, 2.939, -1.019, 2.561, -1.019, 0.9455, -0.9814, 0.9214, -0.9814, 1.0, -1.019, 1.0, 0.8086, 2.54, 0.8086, 2.96, -1.788e-07, 2.96, -1.788e-07, 2.54, -1.019, 2.561, -1.019, 2.939, -0.9814, 2.96, -0.9814, 2.54, 0.7845, 2.939, 0.7845, 2.561, -1.788e-07, 2.561, -1.788e-07, 2.841, -1.788e-07, 2.939, -0.9814, 0.8086, -1.019, 0.7845, -1.019, -1.788e-07, -0.9814, -1.788e-07, -0.9814, 3.04, -0.9814, 3.46, -1.019, 3.439, -1.019, 3.061, 0.4455, 3.061, 0.4455, 3.439, 1.0, 3.439, 1.0, 3.061, -0.9814, 0.4214, -0.9814, 1.0, -1.019, 1.0, -1.019, 0.4455, 0.3086, 3.04, 0.3086, 3.46, -1.788e-07, 3.46, -1.788e-07, 3.04, -1.019, 3.061, -1.019, 3.439, -0.9814, 3.46, -0.9814, 3.04, 0.2845, 3.439, 0.2845, 3.061, -1.788e-07, 3.061, -1.788e-07, 3.439, -0.9814, 0.3086, -1.019, 0.2845, -1.019, -1.788e-07, -0.9814, -1.788e-07, -1.019, 2.561, -1.019, 2.939, -0.9814, 2.96, -0.9814, 2.54, -1.019, 3.061, -1.019, 3.439, -0.9814, 3.46, -0.9814, 3.04, -0.9814, -1.788e-07, -1.019, -1.788e-07, -1.019, 0.2845, -0.9814, 0.3086, 1.0, 2.939, 1.0, 2.561, 0.9455, 2.561, 0.9455, 2.939, 1.0, 3.04, 1.0, 3.46, 0.4214, 3.46, 0.4214, 3.04, -1.019, 1.0, -0.9814, 1.0, -0.9814, 0.9214, -1.019, 0.9455, -1.019, 1.0, -0.9814, 1.0, -0.9814, 0.4214, -1.019, 0.4455, -0.9814, 2.54, -0.9814, 2.96, -1.019, 2.939, -1.019, 2.841, -1.019, 2.561, -0.9814, 3.04, -0.9814, 3.46, -1.019, 3.439, -1.019, 3.061, 1.0, 2.54, 1.0, 2.96, 0.9214, 2.96, 0.9214, 2.54, -0.9814, -1.788e-07, -1.019, -1.788e-07, -1.019, 0.7845, -0.9814, 0.8086, 0.01864, 0.5403, 0.01864, 0.9597, -0.01864, 0.9388, -0.01864, 0.5612, -0.9455, -0.01864, -0.9214, 0.01864, -1.0, 0.01864, -1.0, -0.01864, -0.8086, 0.5403, -0.8086, 0.9597, 0.0, 0.9597, 0.0, 0.5403, -0.01864, 0.5612, -0.01864, 0.9388, 0.01864, 0.9597, 0.01864, 0.5403, -0.7845, 0.9388, -0.7845, 0.5612, 0.0, 0.5612, 0.0, 0.8411, 0.0, 0.9388, -0.8086, 0.01864, -0.7845, -0.01864, 0.0, -0.01864, 0.0, 0.01864, 0.01864, 1.04, 0.01864, 1.46, -0.01864, 1.439, -0.01864, 1.061, -0.4455, 1.061, -0.4455, 1.439, -1.0, 1.439, -1.0, 1.061, -0.4214, 0.01864, -1.0, 0.01864, -1.0, -0.01864, -0.4455, -0.01864, -0.3086, 1.04, -0.3086, 1.46, 0.0, 1.46, 0.0, 1.04, -0.01864, 1.061, -0.01864, 1.439, 0.01864, 1.46, 0.01864, 1.04, -0.2845, 1.439, -0.2845, 1.061, 0.0, 1.061, 0.0, 1.439, -0.3086, 0.01864, -0.2845, -0.01864, 0.0, -0.01864, 0.0, 0.01864, -0.01864, 0.5612, -0.01864, 0.9388, 0.01864, 0.9597, 0.01864, 0.5403, -0.01864, 1.061, -0.01864, 1.439, 0.01864, 1.46, 0.01864, 1.04, 0.0, 0.01864, 0.0, -0.01864, -0.2845, -0.01864, -0.3086, 0.01864, -1.0, 0.9388, -1.0, 0.5612, -0.9455, 0.5612, -0.9455, 0.9388, -1.0, 1.04, -1.0, 1.46, -0.4214, 1.46, -0.4214, 1.04, -1.0, -0.01864, -1.0, 0.01864, -0.9214, 0.01864, -0.9455, -0.01864, -1.0, -0.01864, -1.0, 0.01864, -0.4214, 0.01864, -0.4455, -0.01864, 0.01864, 0.5403, 0.01864, 0.9597, -0.01864, 0.9388, -0.01864, 0.8411, -0.01864, 0.5612, 0.01864, 1.04, 0.01864, 1.46, -0.01864, 1.439, -0.01864, 1.061, -1.0, 0.5403, -1.0, 0.9597, -0.9214, 0.9597, -0.9214, 0.5403, 0.0, 0.01864, 0.0, -0.01864, -0.7845, -0.01864, -0.8086, 0.01864, 0.01864, 0.5403, 0.01864, 0.9597, -0.01864, 0.9388, -0.01864, 0.5612, 0.05447, -0.01864, 0.07865, 0.01864, 0.0, 0.01864, 0.0, -0.01864, 0.1914, 0.5403, 0.1914, 0.9597, 1.0, 0.9597, 1.0, 0.5403, -0.01864, 0.5612, -0.01864, 0.9388, 0.01864, 0.9597, 0.01864, 0.5403, 0.2155, 0.9388, 0.2155, 0.5612, 1.0, 0.5612, 1.0, 0.8411, 1.0, 0.9388, 0.1914, 0.01864, 0.2155, -0.01864, 1.0, -0.01864, 1.0, 0.01864, 0.01864, 1.04, 0.01864, 1.46, -0.01864, 1.439, -0.01864, 1.061, 0.5545, 1.061, 0.5545, 1.439, 0.0, 1.439, 0.0, 1.061, 0.5786, 0.01864, 0.0, 0.01864, 0.0, -0.01864, 0.5545, -0.01864, 0.6914, 1.04, 0.6914, 1.46, 1.0, 1.46, 1.0, 1.04, -0.01864, 1.061, -0.01864, 1.439, 0.01864, 1.46, 0.01864, 1.04, 0.7155, 1.439, 0.7155, 1.061, 1.0, 1.061, 1.0, 1.439, 0.6914, 0.01864, 0.7155, -0.01864, 1.0, -0.01864, 1.0, 0.01864, -0.01864, 0.5612, -0.01864, 0.9388, 0.01864, 0.9597, 0.01864, 0.5403, 1.0, 0.01864, 1.0, -0.01864, 0.7155, -0.01864, 0.6914, 0.01864, 0.0, 0.9388, 0.0, 0.5612, 0.05447, 0.5612, 0.05447, 0.9388, 0.0, 1.04, 0.0, 1.46, 0.5786, 1.46, 0.5786, 1.04, 0.0, -0.01864, 0.0, 0.01864, 0.07865, 0.01864, 0.05447, -0.01864, 0.0, -0.01864, 0.0, 0.01864, 0.5786, 0.01864, 0.5545, -0.01864, 0.01864, 0.5403, 0.01864, 0.9597, -0.01864, 0.9388, -0.01864, 0.8411, -0.01864, 0.5612, 0.01864, 1.04, 0.01864, 1.46, -0.01864, 1.439, -0.01864, 1.061, 0.0, 0.5403, 0.0, 0.9597, 0.07865, 0.9597, 0.07865, 0.5403, 1.0, 0.01864, 1.0, -0.01864, 0.2155, -0.01864, 0.1914, 0.01864, 0.01864, 0.5403, 0.01864, 0.9597, -0.01864, 0.9388, -0.01864, 0.5612, 1.054, -0.01864, 1.079, 0.01864, 1.0, 0.01864, 1.0, -0.01864, 1.191, 0.5403, 1.191, 0.9597, 2.0, 0.9597, 2.0, 0.5403, -0.01864, 0.5612, -0.01864, 0.9388, 0.01864, 0.9597, 0.01864, 0.5403, 1.216, 0.9388, 1.216, 0.5612, 2.0, 0.5612, 2.0, 0.8411, 2.0, 0.9388, 1.191, 0.01864, 1.216, -0.01864, 2.0, -0.01864, 2.0, 0.01864, 0.01864, 1.04, 0.01864, 1.46, -0.01864, 1.439, -0.01864, 1.061, 1.554, 1.061, 1.554, 1.439, 1.0, 1.439, 1.0, 1.061, 1.579, 0.01864, 1.0, 0.01864, 1.0, -0.01864, 1.554, -0.01864, 1.691, 1.04, 1.691, 1.46, 2.0, 1.46, 2.0, 1.04, -0.01864, 1.061, -0.01864, 1.439, 0.01864, 1.46, 0.01864, 1.04, 1.716, 1.439, 1.716, 1.061, 2.0, 1.061, 2.0, 1.439, 1.691, 0.01864, 1.716, -0.01864, 2.0, -0.01864, 2.0, 0.01864, -0.01864, 0.5612, -0.01864, 0.9388, 0.01864, 0.9597, 0.01864, 0.5403, 2.0, 0.01864, 2.0, -0.01864, 1.716, -0.01864, 1.691, 0.01864, 1.0, 0.9388, 1.0, 0.5612, 1.054, 0.5612, 1.054, 0.9388, 1.0, 1.04, 1.0, 1.46, 1.579, 1.46, 1.579, 1.04, 1.0, -0.01864, 1.0, 0.01864, 1.079, 0.01864, 1.054, -0.01864, 1.0, -0.01864, 1.0, 0.01864, 1.579, 0.01864, 1.554, -0.01864, 0.01864, 0.5403, 0.01864, 0.9597, -0.01864, 0.9388, -0.01864, 0.8411, -0.01864, 0.5612, 0.01864, 1.04, 0.01864, 1.46, -0.01864, 1.439, -0.01864, 1.061, 1.0, 0.5403, 1.0, 0.9597, 1.079, 0.9597, 1.079, 0.5403, 2.0, 0.01864, 2.0, -0.01864, 1.216, -0.01864, 1.191, 0.01864, 0.01864, 1.54, 0.01864, 1.96, -0.01864, 1.939, -0.01864, 1.561, 0.05447, -0.01864, 0.07865, 0.01864, 0.0, 0.01864, 0.0, -0.01864, 0.1914, 1.54, 0.1914, 1.96, 1.0, 1.96, 1.0, 1.54, -0.01864, 1.561, -0.01864, 1.939, 0.01864, 1.96, 0.01864, 1.54, 0.2155, 1.939, 0.2155, 1.561, 1.0, 1.561, 1.0, 1.841, 1.0, 1.939, 0.1914, 0.01864, 0.2155, -0.01864, 1.0, -0.01864, 1.0, 0.01864, 0.01864, 2.04, 0.01864, 2.46, -0.01864, 2.439, -0.01864, 2.061, 0.5545, 2.061, 0.5545, 2.439, 0.0, 2.439, 0.0, 2.061, 0.5786, 0.01864, 0.0, 0.01864, 0.0, -0.01864, 0.5545, -0.01864, 0.6914, 2.04, 0.6914, 2.46, 1.0, 2.46, 1.0, 2.04, -0.01864, 2.061, -0.01864, 2.439, 0.01864, 2.46, 0.01864, 2.04, 0.7155, 2.439, 0.7155, 2.061, 1.0, 2.061, 1.0, 2.439, 0.6914, 0.01864, 0.7155, -0.01864, 1.0, -0.01864, 1.0, 0.01864, -0.01864, 1.561, -0.01864, 1.939, 0.01864, 1.96, 0.01864, 1.54, -0.01864, 2.061, -0.01864, 2.439, 0.01864, 2.46, 0.01864, 2.04, 1.0, 0.01864, 1.0, -0.01864, 0.7155, -0.01864, 0.6914, 0.01864, 0.0, 1.939, 0.0, 1.561, 0.05447, 1.561, 0.05447, 1.939, 0.0, 2.04, 0.0, 2.46, 0.5786, 2.46, 0.5786, 2.04, 0.0, -0.01864, 0.0, 0.01864, 0.07865, 0.01864, 0.05447, -0.01864, 0.0, -0.01864, 0.0, 0.01864, 0.5786, 0.01864, 0.5545, -0.01864, 0.01864, 1.54, 0.01864, 1.96, -0.01864, 1.939, -0.01864, 1.841, -0.01864, 1.561, 0.01864, 2.04, 0.01864, 2.46, -0.01864, 2.439, -0.01864, 2.061, 0.0, 1.54, 0.0, 1.96, 0.07865, 1.96, 0.07865, 1.54, 1.0, 0.01864, 1.0, -0.01864, 0.2155, -0.01864, 0.1914, 0.01864, 0.01864, 1.54, 0.01864, 1.96, -0.01864, 1.939, -0.01864, 1.561, -0.9455, -0.01864, -0.9214, 0.01864, -1.0, 0.01864, -1.0, -0.01864, -0.8086, 1.54, -0.8086, 1.96, 0.0, 1.96, 0.0, 1.54, -0.01864, 1.561, -0.01864, 1.939, 0.01864, 1.96, 0.01864, 1.54, -0.7845, 1.939, -0.7845, 1.561, 0.0, 1.561, 0.0, 1.841, 0.0, 1.939, -0.8086, 0.01864, -0.7845, -0.01864, 0.0, -0.01864, 0.0, 0.01864, 0.01864, 2.04, 0.01864, 2.46, -0.01864, 2.439, -0.01864, 2.061, -0.4455, 2.061, -0.4455, 2.439, -1.0, 2.439, -1.0, 2.061, -0.4214, 0.01864, -1.0, 0.01864, -1.0, -0.01864, -0.4455, -0.01864, -0.3086, 2.04, -0.3086, 2.46, 0.0, 2.46, 0.0, 2.04, -0.01864, 2.061, -0.01864, 2.439, 0.01864, 2.46, 0.01864, 2.04, -0.2845, 2.439, -0.2845, 2.061, 0.0, 2.061, 0.0, 2.439, -0.3086, 0.01864, -0.2845, -0.01864, 0.0, -0.01864, 0.0, 0.01864, -0.01864, 1.561, -0.01864, 1.939, 0.01864, 1.96, 0.01864, 1.54, -0.01864, 2.061, -0.01864, 2.439, 0.01864, 2.46, 0.01864, 2.04, 0.0, 0.01864, 0.0, -0.01864, -0.2845, -0.01864, -0.3086, 0.01864, -1.0, 1.939, -1.0, 1.561, -0.9455, 1.561, -0.9455, 1.939, -1.0, 2.04, -1.0, 2.46, -0.4214, 2.46, -0.4214, 2.04, -1.0, -0.01864, -1.0, 0.01864, -0.9214, 0.01864, -0.9455, -0.01864, -1.0, -0.01864, -1.0, 0.01864, -0.4214, 0.01864, -0.4455, -0.01864, 0.01864, 1.54, 0.01864, 1.96, -0.01864, 1.939, -0.01864, 1.841, -0.01864, 1.561, -1.0, 1.54, -1.0, 1.96, -0.9214, 1.96, -0.9214, 1.54, 0.0, 0.01864, 0.0, -0.01864, -0.7845, -0.01864, -0.8086, 0.01864, 0.01864, 1.54, 0.01864, 1.96, -0.01864, 1.939, -0.01864, 1.561, 1.054, -0.01864, 1.079, 0.01864, 1.0, 0.01864, 1.0, -0.01864, 1.191, 1.54, 1.191, 1.96, 2.0, 1.96, 2.0, 1.54, -0.01864, 1.561, -0.01864, 1.939, 0.01864, 1.96, 0.01864, 1.54, 1.216, 1.939, 1.216, 1.561, 2.0, 1.561, 2.0, 1.841, 2.0, 1.939, 1.191, 0.01864, 1.216, -0.01864, 2.0, -0.01864, 2.0, 0.01864, 0.01864, 2.04, 0.01864, 2.46, -0.01864, 2.439, -0.01864, 2.061, 1.554, 2.061, 1.554, 2.439, 1.0, 2.439, 1.0, 2.061, 1.579, 0.01864, 1.0, 0.01864, 1.0, -0.01864, 1.554, -0.01864, 1.691, 2.04, 1.691, 2.46, 2.0, 2.46, 2.0, 2.04, -0.01864, 2.061, -0.01864, 2.439, 0.01864, 2.46, 0.01864, 2.04, 1.716, 2.439, 1.716, 2.061, 2.0, 2.061, 2.0, 2.439, 1.691, 0.01864, 1.716, -0.01864, 2.0, -0.01864, 2.0, 0.01864, -0.01864, 1.561, -0.01864, 1.939, 0.01864, 1.96, 0.01864, 1.54, 2.0, 0.01864, 2.0, -0.01864, 1.716, -0.01864, 1.691, 0.01864, 1.0, 1.939, 1.0, 1.561, 1.054, 1.561, 1.054, 1.939, 1.0, 2.04, 1.0, 2.46, 1.579, 2.46, 1.579, 2.04, 1.0, -0.01864, 1.0, 0.01864, 1.079, 0.01864, 1.054, -0.01864, 1.0, -0.01864, 1.0, 0.01864, 1.579, 0.01864, 1.554, -0.01864, 0.01864, 1.54, 0.01864, 1.96, -0.01864, 1.939, -0.01864, 1.841, -0.01864, 1.561, 0.01864, 2.04, 0.01864, 2.46, -0.01864, 2.439, -0.01864, 2.061, 1.0, 1.54, 1.0, 1.96, 1.079, 1.96, 1.079, 1.54, 2.0, 0.01864, 2.0, -0.01864, 1.216, -0.01864, 1.191, 0.01864, 0.01864, 2.54, 0.01864, 2.96, -0.01864, 2.939, -0.01864, 2.561, 0.05447, -0.01864, 0.07865, 0.01864, 0.0, 0.01864, 0.0, -0.01864, 0.1914, 2.54, 0.1914, 2.96, 1.0, 2.96, 1.0, 2.54, -0.01864, 2.561, -0.01864, 2.939, 0.01864, 2.96, 0.01864, 2.54, 0.2155, 2.939, 0.2155, 2.561, 1.0, 2.561, 1.0, 2.841, 1.0, 2.939, 0.1914, 0.01864, 0.2155, -0.01864, 1.0, -0.01864, 1.0, 0.01864, 0.01864, 3.04, 0.01864, 3.46, -0.01864, 3.439, -0.01864, 3.061, 0.5545, 3.061, 0.5545, 3.439, 0.0, 3.439, 0.0, 3.061, 0.5786, 0.01864, 0.0, 0.01864, 0.0, -0.01864, 0.5545, -0.01864, 0.6914, 3.04, 0.6914, 3.46, 1.0, 3.46, 1.0, 3.04, -0.01864, 3.061, -0.01864, 3.439, 0.01864, 3.46, 0.01864, 3.04, 0.7155, 3.439, 0.7155, 3.061, 1.0, 3.061, 1.0, 3.439, 0.6914, 0.01864, 0.7155, -0.01864, 1.0, -0.01864, 1.0, 0.01864, -0.01864, 2.561, -0.01864, 2.939, 0.01864, 2.96, 0.01864, 2.54, -0.01864, 3.061, -0.01864, 3.439, 0.01864, 3.46, 0.01864, 3.04, 1.0, 0.01864, 1.0, -0.01864, 0.7155, -0.01864, 0.6914, 0.01864, 0.0, 2.939, 0.0, 2.561, 0.05447, 2.561, 0.05447, 2.939, 0.0, 3.04, 0.0, 3.46, 0.5786, 3.46, 0.5786, 3.04, 0.0, -0.01864, 0.0, 0.01864, 0.07865, 0.01864, 0.05447, -0.01864, 0.0, -0.01864, 0.0, 0.01864, 0.5786, 0.01864, 0.5545, -0.01864, 0.01864, 2.54, 0.01864, 2.96, -0.01864, 2.939, -0.01864, 2.841, -0.01864, 2.561, 0.01864, 3.04, 0.01864, 3.46, -0.01864, 3.439, -0.01864, 3.061, 0.0, 2.54, 0.0, 2.96, 0.07865, 2.96, 0.07865, 2.54, 1.0, 0.01864, 1.0, -0.01864, 0.2155, -0.01864, 0.1914, 0.01864, 0.01864, 2.54, 0.01864, 2.96, -0.01864, 2.939, -0.01864, 2.561, -0.9455, -0.01864, -0.9214, 0.01864, -1.0, 0.01864, -1.0, -0.01864, -0.8086, 2.54, -0.8086, 2.96, 0.0, 2.96, 0.0, 2.54, -0.01864, 2.561, -0.01864, 2.939, 0.01864, 2.96, 0.01864, 2.54, -0.7845, 2.939, -0.7845, 2.561, 0.0, 2.561, 0.0, 2.841, 0.0, 2.939, -0.8086, 0.01864, -0.7845, -0.01864, 0.0, -0.01864, 0.0, 0.01864, 0.01864, 3.04, 0.01864, 3.46, -0.01864, 3.439, -0.01864, 3.061, -0.4455, 3.061, -0.4455, 3.439, -1.0, 3.439, -1.0, 3.061, -0.4214, 0.01864, -1.0, 0.01864, -1.0, -0.01864, -0.4455, -0.01864, -0.3086, 3.04, -0.3086, 3.46, 0.0, 3.46, 0.0, 3.04, -0.01864, 3.061, -0.01864, 3.439, 0.01864, 3.46, 0.01864, 3.04, -0.2845, 3.439, -0.2845, 3.061, 0.0, 3.061, 0.0, 3.439, -0.3086, 0.01864, -0.2845, -0.01864, 0.0, -0.01864, 0.0, 0.01864, -0.01864, 2.561, -0.01864, 2.939, 0.01864, 2.96, 0.01864, 2.54, -0.01864, 3.061, -0.01864, 3.439, 0.01864, 3.46, 0.01864, 3.04, 0.0, 0.01864, 0.0, -0.01864, -0.2845, -0.01864, -0.3086, 0.01864, -1.0, 2.939, -1.0, 2.561, -0.9455, 2.561, -0.9455, 2.939, -1.0, 3.04, -1.0, 3.46, -0.4214, 3.46, -0.4214, 3.04, -1.0, -0.01864, -1.0, 0.01864, -0.9214, 0.01864, -0.9455, -0.01864, -1.0, -0.01864, -1.0, 0.01864, -0.4214, 0.01864, -0.4455, -0.01864, 0.01864, 2.54, 0.01864, 2.96, -0.01864, 2.939, -0.01864, 2.841, -0.01864, 2.561, -1.0, 2.54, -1.0, 2.96, -0.9214, 2.96, -0.9214, 2.54, 0.0, 0.01864, 0.0, -0.01864, -0.7845, -0.01864, -0.8086, 0.01864, 0.01864, 2.54, 0.01864, 2.96, -0.01864, 2.939, -0.01864, 2.561, 1.054, -0.01864, 1.079, 0.01864, 1.0, 0.01864, 1.0, -0.01864, 1.191, 2.54, 1.191, 2.96, 2.0, 2.96, 2.0, 2.54, -0.01864, 2.561, -0.01864, 2.939, 0.01864, 2.96, 0.01864, 2.54, 1.216, 2.939, 1.216, 2.561, 2.0, 2.561, 2.0, 2.841, 2.0, 2.939, 1.191, 0.01864, 1.216, -0.01864, 2.0, -0.01864, 2.0, 0.01864, 0.01864, 3.04, 0.01864, 3.46, -0.01864, 3.439, -0.01864, 3.061, 1.554, 3.061, 1.554, 3.439, 1.0, 3.439, 1.0, 3.061, 1.579, 0.01864, 1.0, 0.01864, 1.0, -0.01864, 1.554, -0.01864, 1.691, 3.04, 1.691, 3.46, 2.0, 3.46, 2.0, 3.04, -0.01864, 3.061, -0.01864, 3.439, 0.01864, 3.46, 0.01864, 3.04, 1.716, 3.439, 1.716, 3.061, 2.0, 3.061, 2.0, 3.439, 1.691, 0.01864, 1.716, -0.01864, 2.0, -0.01864, 2.0, 0.01864, -0.01864, 2.561, -0.01864, 2.939, 0.01864, 2.96, 0.01864, 2.54, 2.0, 0.01864, 2.0, -0.01864, 1.716, -0.01864, 1.691, 0.01864, 1.0, 2.939, 1.0, 2.561, 1.054, 2.561, 1.054, 2.939, 1.0, 3.04, 1.0, 3.46, 1.579, 3.46, 1.579, 3.04, 1.0, -0.01864, 1.0, 0.01864, 1.079, 0.01864, 1.054, -0.01864, 1.0, -0.01864, 1.0, 0.01864, 1.579, 0.01864, 1.554, -0.01864, 0.01864, 2.54, 0.01864, 2.96, -0.01864, 2.939, -0.01864, 2.841, -0.01864, 2.561, 0.01864, 3.04, 0.01864, 3.46, -0.01864, 3.439, -0.01864, 3.061, 1.0, 2.54, 1.0, 2.96, 1.079, 2.96, 1.079, 2.54, 2.0, 0.01864, 2.0, -0.01864, 1.216, -0.01864, 1.191, 0.01864, 0.9814, 0.5403, 0.9814, 0.9597, 1.019, 0.9388, 1.019, 0.5612, -0.05447, 1.019, -0.07865, 0.9814, 8.941e-08, 0.9814, 5.96e-08, 1.019, -0.1914, 0.5403, -0.1914, 0.9597, -1.0, 0.9597, -1.0, 0.5403, 1.019, 0.5612, 1.019, 0.9388, 0.9814, 0.9597, 0.9814, 0.5403, -0.2155, 0.9388, -0.2155, 0.5612, -1.0, 0.5612, -1.0, 0.8411, -1.0, 0.9388, -0.1914, 0.9814, -0.2155, 1.019, -1.0, 1.019, -1.0, 0.9814, 0.9814, 1.04, 0.9814, 1.46, 1.019, 1.439, 1.019, 1.061, -0.5545, 1.061, -0.5545, 1.439, 5.96e-08, 1.439, 5.96e-08, 1.061, -0.5786, 0.9814, 8.941e-08, 0.9814, 5.96e-08, 1.019, -0.5545, 1.019, -0.6914, 1.04, -0.6914, 1.46, -1.0, 1.46, -1.0, 1.04, 1.019, 1.061, 1.019, 1.439, 0.9814, 1.46, 0.9814, 1.04, -0.7155, 1.439, -0.7155, 1.061, -1.0, 1.061, -1.0, 1.439, -0.6914, 0.9814, -0.7155, 1.019, -1.0, 1.019, -1.0, 0.9814, 1.019, 0.5612, 1.019, 0.9388, 0.9814, 0.9597, 0.9814, 0.5403, -1.0, 0.9814, -1.0, 1.019, -0.7155, 1.019, -0.6914, 0.9814, 5.96e-08, 0.9388, 5.96e-08, 0.5612, -0.05447, 0.5612, -0.05447, 0.9388, 8.941e-08, 1.04, 8.941e-08, 1.46, -0.5786, 1.46, -0.5786, 1.04, 5.96e-08, 1.019, 8.941e-08, 0.9814, -0.07865, 0.9814, -0.05447, 1.019, 5.96e-08, 1.019, 8.941e-08, 0.9814, -0.5786, 0.9814, -0.5545, 1.019, 0.9814, 0.5403, 0.9814, 0.9597, 1.019, 0.9388, 1.019, 0.8411, 1.019, 0.5612, 0.9814, 1.04, 0.9814, 1.46, 1.019, 1.439, 1.019, 1.061, 8.941e-08, 0.5403, 8.941e-08, 0.9597, -0.07865, 0.9597, -0.07865, 0.5403, -1.0, 0.9814, -1.0, 1.019, -0.2155, 1.019, -0.1914, 0.9814, 0.9814, 0.5403, 0.9814, 0.9597, 1.019, 0.9388, 1.019, 0.5612, 0.9455, 1.019, 0.9214, 0.9814, 1.0, 0.9814, 1.0, 1.019, 0.8086, 0.5403, 0.8086, 0.9597, 8.941e-08, 0.9597, 8.941e-08, 0.5403, 1.019, 0.5612, 1.019, 0.9388, 0.9814, 0.9597, 0.9814, 0.5403, 0.7845, 0.9388, 0.7845, 0.5612, 5.96e-08, 0.5612, 5.96e-08, 0.8411, 5.96e-08, 0.9388, 0.8086, 0.9814, 0.7845, 1.019, 5.96e-08, 1.019, 8.941e-08, 0.9814, 0.9814, 1.04, 0.9814, 1.46, 1.019, 1.439, 1.019, 1.061, 0.4455, 1.061, 0.4455, 1.439, 1.0, 1.439, 1.0, 1.061, 0.4214, 0.9814, 1.0, 0.9814, 1.0, 1.019, 0.4455, 1.019, 0.3086, 1.04, 0.3086, 1.46, 8.941e-08, 1.46, 8.941e-08, 1.04, 1.019, 1.061, 1.019, 1.439, 0.9814, 1.46, 0.9814, 1.04, 0.2845, 1.439, 0.2845, 1.061, 5.96e-08, 1.061, 5.96e-08, 1.439, 0.3086, 0.9814, 0.2845, 1.019, 5.96e-08, 1.019, 8.941e-08, 0.9814, 1.019, 0.5612, 1.019, 0.9388, 0.9814, 0.9597, 0.9814, 0.5403, 1.019, 1.061, 1.019, 1.439, 0.9814, 1.46, 0.9814, 1.04, 8.941e-08, 0.9814, 5.96e-08, 1.019, 0.2845, 1.019, 0.3086, 0.9814, 1.0, 0.9388, 1.0, 0.5612, 0.9455, 0.5612, 0.9455, 0.9388, 1.0, 1.04, 1.0, 1.46, 0.4214, 1.46, 0.4214, 1.04, 1.0, 1.019, 1.0, 0.9814, 0.9214, 0.9814, 0.9455, 1.019, 1.0, 1.019, 1.0, 0.9814, 0.4214, 0.9814, 0.4455, 1.019, 0.9814, 0.5403, 0.9814, 0.9597, 1.019, 0.9388, 1.019, 0.8411, 1.019, 0.5612, 0.9814, 1.04, 0.9814, 1.46, 1.019, 1.439, 1.019, 1.061, 1.0, 0.5403, 1.0, 0.9597, 0.9214, 0.9597, 0.9214, 0.5403, 8.941e-08, 0.9814, 5.96e-08, 1.019, 0.7845, 1.019, 0.8086, 0.9814, 0.9814, 0.5403, 0.9814, 0.9597, 1.019, 0.9388, 1.019, 0.5612, 1.946, 1.019, 1.921, 0.9814, 2.0, 0.9814, 2.0, 1.019, 1.809, 0.5403, 1.809, 0.9597, 1.0, 0.9597, 1.0, 0.5403, 1.019, 0.5612, 1.019, 0.9388, 0.9814, 0.9597, 0.9814, 0.5403, 1.784, 0.9388, 1.784, 0.5612, 1.0, 0.5612, 1.0, 0.8411, 1.0, 0.9388, 1.809, 0.9814, 1.784, 1.019, 1.0, 1.019, 1.0, 0.9814, 0.9814, 1.04, 0.9814, 1.46, 1.019, 1.439, 1.019, 1.061, 1.446, 1.061, 1.446, 1.439, 2.0, 1.439, 2.0, 1.061, 1.421, 0.9814, 2.0, 0.9814, 2.0, 1.019, 1.446, 1.019, 1.309, 1.04, 1.309, 1.46, 1.0, 1.46, 1.0, 1.04, 1.019, 1.061, 1.019, 1.439, 0.9814, 1.46, 0.9814, 1.04, 1.284, 1.439, 1.284, 1.061, 1.0, 1.061, 1.0, 1.439, 1.309, 0.9814, 1.284, 1.019, 1.0, 1.019, 1.0, 0.9814, 1.019, 0.5612, 1.019, 0.9388, 0.9814, 0.9597, 0.9814, 0.5403, 1.019, 1.061, 1.019, 1.439, 0.9814, 1.46, 0.9814, 1.04, 1.0, 0.9814, 1.0, 1.019, 1.284, 1.019, 1.309, 0.9814, 2.0, 0.9388, 2.0, 0.5612, 1.946, 0.5612, 1.946, 0.9388, 2.0, 1.04, 2.0, 1.46, 1.421, 1.46, 1.421, 1.04, 2.0, 1.019, 2.0, 0.9814, 1.921, 0.9814, 1.946, 1.019, 2.0, 1.019, 2.0, 0.9814, 1.421, 0.9814, 1.446, 1.019, 0.9814, 0.5403, 0.9814, 0.9597, 1.019, 0.9388, 1.019, 0.8411, 1.019, 0.5612, 2.0, 0.5403, 2.0, 0.9597, 1.921, 0.9597, 1.921, 0.5403, 1.0, 0.9814, 1.0, 1.019, 1.784, 1.019, 1.809, 0.9814, 0.9814, 1.54, 0.9814, 1.96, 1.019, 1.939, 1.019, 1.561, 0.9455, 1.019, 0.9214, 0.9814, 1.0, 0.9814, 1.0, 1.019, 0.8086, 1.54, 0.8086, 1.96, 8.941e-08, 1.96, 8.941e-08, 1.54, 1.019, 1.561, 1.019, 1.939, 0.9814, 1.96, 0.9814, 1.54, 0.7845, 1.939, 0.7845, 1.561, 5.96e-08, 1.561, 5.96e-08, 1.841, 5.96e-08, 1.939, 0.8086, 0.9814, 0.7845, 1.019, 5.96e-08, 1.019, 8.941e-08, 0.9814, 0.9814, 2.04, 0.9814, 2.46, 1.019, 2.439, 1.019, 2.061, 0.4455, 2.061, 0.4455, 2.439, 1.0, 2.439, 1.0, 2.061, 0.4214, 0.9814, 1.0, 0.9814, 1.0, 1.019, 0.4455, 1.019, 0.3086, 2.04, 0.3086, 2.46, 8.941e-08, 2.46, 8.941e-08, 2.04, 1.019, 2.061, 1.019, 2.439, 0.9814, 2.46, 0.9814, 2.04, 0.2845, 2.439, 0.2845, 2.061, 5.96e-08, 2.061, 5.96e-08, 2.439, 0.3086, 0.9814, 0.2845, 1.019, 5.96e-08, 1.019, 8.941e-08, 0.9814, 1.019, 1.561, 1.019, 1.939, 0.9814, 1.96, 0.9814, 1.54, 1.019, 2.061, 1.019, 2.439, 0.9814, 2.46, 0.9814, 2.04, 8.941e-08, 0.9814, 5.96e-08, 1.019, 0.2845, 1.019, 0.3086, 0.9814, 1.0, 1.939, 1.0, 1.561, 0.9455, 1.561, 0.9455, 1.939, 1.0, 2.04, 1.0, 2.46, 0.4214, 2.46, 0.4214, 2.04, 1.0, 1.019, 1.0, 0.9814, 0.9214, 0.9814, 0.9455, 1.019, 1.0, 1.019, 1.0, 0.9814, 0.4214, 0.9814, 0.4455, 1.019, 0.9814, 1.54, 0.9814, 1.96, 1.019, 1.939, 1.019, 1.841, 1.019, 1.561, 0.9814, 2.04, 0.9814, 2.46, 1.019, 2.439, 1.019, 2.061, 1.0, 1.54, 1.0, 1.96, 0.9214, 1.96, 0.9214, 1.54, 8.941e-08, 0.9814, 5.96e-08, 1.019, 0.7845, 1.019, 0.8086, 0.9814, 0.9814, 1.54, 0.9814, 1.96, 1.019, 1.939, 1.019, 1.561, 1.946, 1.019, 1.921, 0.9814, 2.0, 0.9814, 2.0, 1.019, 1.809, 1.54, 1.809, 1.96, 1.0, 1.96, 1.0, 1.54, 1.019, 1.561, 1.019, 1.939, 0.9814, 1.96, 0.9814, 1.54, 1.784, 1.939, 1.784, 1.561, 1.0, 1.561, 1.0, 1.841, 1.0, 1.939, 1.809, 0.9814, 1.784, 1.019, 1.0, 1.019, 1.0, 0.9814, 0.9814, 2.04, 0.9814, 2.46, 1.019, 2.439, 1.019, 2.061, 1.446, 2.061, 1.446, 2.439, 2.0, 2.439, 2.0, 2.061, 1.421, 0.9814, 2.0, 0.9814, 2.0, 1.019, 1.446, 1.019, 1.309, 2.04, 1.309, 2.46, 1.0, 2.46, 1.0, 2.04, 1.019, 2.061, 1.019, 2.439, 0.9814, 2.46, 0.9814, 2.04, 1.284, 2.439, 1.284, 2.061, 1.0, 2.061, 1.0, 2.439, 1.309, 0.9814, 1.284, 1.019, 1.0, 1.019, 1.0, 0.9814, 1.019, 1.561, 1.019, 1.939, 0.9814, 1.96, 0.9814, 1.54, 1.019, 2.061, 1.019, 2.439, 0.9814, 2.46, 0.9814, 2.04, 1.0, 0.9814, 1.0, 1.019, 1.284, 1.019, 1.309, 0.9814, 2.0, 1.939, 2.0, 1.561, 1.946, 1.561, 1.946, 1.939, 2.0, 2.04, 2.0, 2.46, 1.421, 2.46, 1.421, 2.04, 2.0, 1.019, 2.0, 0.9814, 1.921, 0.9814, 1.946, 1.019, 2.0, 1.019, 2.0, 0.9814, 1.421, 0.9814, 1.446, 1.019, 0.9814, 1.54, 0.9814, 1.96, 1.019, 1.939, 1.019, 1.841, 1.019, 1.561, 2.0, 1.54, 2.0, 1.96, 1.921, 1.96, 1.921, 1.54, 1.0, 0.9814, 1.0, 1.019, 1.784, 1.019, 1.809, 0.9814, 0.9814, 1.54, 0.9814, 1.96, 1.019, 1.939, 1.019, 1.561, -0.05447, 1.019, -0.07865, 0.9814, 8.941e-08, 0.9814, 5.96e-08, 1.019, -0.1914, 1.54, -0.1914, 1.96, -1.0, 1.96, -1.0, 1.54, 1.019, 1.561, 1.019, 1.939, 0.9814, 1.96, 0.9814, 1.54, -0.2155, 1.939, -0.2155, 1.561, -1.0, 1.561, -1.0, 1.841, -1.0, 1.939, -0.1914, 0.9814, -0.2155, 1.019, -1.0, 1.019, -1.0, 0.9814, 0.9814, 2.04, 0.9814, 2.46, 1.019, 2.439, 1.019, 2.061, -0.5545, 2.061, -0.5545, 2.439, 5.96e-08, 2.439, 5.96e-08, 2.061, -0.5786, 0.9814, 8.941e-08, 0.9814, 5.96e-08, 1.019, -0.5545, 1.019, -0.6914, 2.04, -0.6914, 2.46, -1.0, 2.46, -1.0, 2.04, 1.019, 2.061, 1.019, 2.439, 0.9814, 2.46, 0.9814, 2.04, -0.7155, 2.439, -0.7155, 2.061, -1.0, 2.061, -1.0, 2.439, -0.6914, 0.9814, -0.7155, 1.019, -1.0, 1.019, -1.0, 0.9814, 1.019, 1.561, 1.019, 1.939, 0.9814, 1.96, 0.9814, 1.54, -1.0, 0.9814, -1.0, 1.019, -0.7155, 1.019, -0.6914, 0.9814, 5.96e-08, 1.939, 5.96e-08, 1.561, -0.05447, 1.561, -0.05447, 1.939, 8.941e-08, 2.04, 8.941e-08, 2.46, -0.5786, 2.46, -0.5786, 2.04, 5.96e-08, 1.019, 8.941e-08, 0.9814, -0.07865, 0.9814, -0.05447, 1.019, 5.96e-08, 1.019, 8.941e-08, 0.9814, -0.5786, 0.9814, -0.5545, 1.019, 0.9814, 1.54, 0.9814, 1.96, 1.019, 1.939, 1.019, 1.841, 1.019, 1.561, 0.9814, 2.04, 0.9814, 2.46, 1.019, 2.439, 1.019, 2.061, 8.941e-08, 1.54, 8.941e-08, 1.96, -0.07865, 1.96, -0.07865, 1.54, -1.0, 0.9814, -1.0, 1.019, -0.2155, 1.019, -0.1914, 0.9814, 0.9814, 2.54, 0.9814, 2.96, 1.019, 2.939, 1.019, 2.561, 0.9455, 1.019, 0.9214, 0.9814, 1.0, 0.9814, 1.0, 1.019, 0.8086, 2.54, 0.8086, 2.96, 8.941e-08, 2.96, 8.941e-08, 2.54, 1.019, 2.561, 1.019, 2.939, 0.9814, 2.96, 0.9814, 2.54, 0.7845, 2.939, 0.7845, 2.561, 5.96e-08, 2.561, 5.96e-08, 2.841, 5.96e-08, 2.939, 0.8086, 0.9814, 0.7845, 1.019, 5.96e-08, 1.019, 8.941e-08, 0.9814, 0.9814, 3.04, 0.9814, 3.46, 1.019, 3.439, 1.019, 3.061, 0.4455, 3.061, 0.4455, 3.439, 1.0, 3.439, 1.0, 3.061, 0.4214, 0.9814, 1.0, 0.9814, 1.0, 1.019, 0.4455, 1.019, 0.3086, 3.04, 0.3086, 3.46, 8.941e-08, 3.46, 8.941e-08, 3.04, 1.019, 3.061, 1.019, 3.439, 0.9814, 3.46, 0.9814, 3.04, 0.2845, 3.439, 0.2845, 3.061, 5.96e-08, 3.061, 5.96e-08, 3.439, 0.3086, 0.9814, 0.2845, 1.019, 5.96e-08, 1.019, 8.941e-08, 0.9814, 1.019, 2.561, 1.019, 2.939, 0.9814, 2.96, 0.9814, 2.54, 1.019, 3.061, 1.019, 3.439, 0.9814, 3.46, 0.9814, 3.04, 8.941e-08, 0.9814, 5.96e-08, 1.019, 0.2845, 1.019, 0.3086, 0.9814, 1.0, 2.939, 1.0, 2.561, 0.9455, 2.561, 0.9455, 2.939, 1.0, 3.04, 1.0, 3.46, 0.4214, 3.46, 0.4214, 3.04, 1.0, 1.019, 1.0, 0.9814, 0.9214, 0.9814, 0.9455, 1.019, 1.0, 1.019, 1.0, 0.9814, 0.4214, 0.9814, 0.4455, 1.019, 0.9814, 2.54, 0.9814, 2.96, 1.019, 2.939, 1.019, 2.841, 1.019, 2.561, 0.9814, 3.04, 0.9814, 3.46, 1.019, 3.439, 1.019, 3.061, 1.0, 2.54, 1.0, 2.96, 0.9214, 2.96, 0.9214, 2.54, 8.941e-08, 0.9814, 5.96e-08, 1.019, 0.7845, 1.019, 0.8086, 0.9814, 0.9814, 2.54, 0.9814, 2.96, 1.019, 2.939, 1.019, 2.561, 1.946, 1.019, 1.921, 0.9814, 2.0, 0.9814, 2.0, 1.019, 1.809, 2.54, 1.809, 2.96, 1.0, 2.96, 1.0, 2.54, 1.019, 2.561, 1.019, 2.939, 0.9814, 2.96, 0.9814, 2.54, 1.784, 2.939, 1.784, 2.561, 1.0, 2.561, 1.0, 2.841, 1.0, 2.939, 1.809, 0.9814, 1.784, 1.019, 1.0, 1.019, 1.0, 0.9814, 0.9814, 3.04, 0.9814, 3.46, 1.019, 3.439, 1.019, 3.061, 1.446, 3.061, 1.446, 3.439, 2.0, 3.439, 2.0, 3.061, 1.421, 0.9814, 2.0, 0.9814, 2.0, 1.019, 1.446, 1.019, 1.309, 3.04, 1.309, 3.46, 1.0, 3.46, 1.0, 3.04, 1.019, 3.061, 1.019, 3.439, 0.9814, 3.46, 0.9814, 3.04, 1.284, 3.439, 1.284, 3.061, 1.0, 3.061, 1.0, 3.439, 1.309, 0.9814, 1.284, 1.019, 1.0, 1.019, 1.0, 0.9814, 1.019, 2.561, 1.019, 2.939, 0.9814, 2.96, 0.9814, 2.54, 1.019, 3.061, 1.019, 3.439, 0.9814, 3.46, 0.9814, 3.04, 1.0, 0.9814, 1.0, 1.019, 1.284, 1.019, 1.309, 0.9814, 2.0, 2.939, 2.0, 2.561, 1.946, 2.561, 1.946, 2.939, 2.0, 3.04, 2.0, 3.46, 1.421, 3.46, 1.421, 3.04, 2.0, 1.019, 2.0, 0.9814, 1.921, 0.9814, 1.946, 1.019, 2.0, 1.019, 2.0, 0.9814, 1.421, 0.9814, 1.446, 1.019, 0.9814, 2.54, 0.9814, 2.96, 1.019, 2.939, 1.019, 2.841, 1.019, 2.561, 2.0, 2.54, 2.0, 2.96, 1.921, 2.96, 1.921, 2.54, 1.0, 0.9814, 1.0, 1.019, 1.784, 1.019, 1.809, 0.9814, 0.9814, 2.54, 0.9814, 2.96, 1.019, 2.939, 1.019, 2.561, -0.05447, 1.019, -0.07865, 0.9814, 8.941e-08, 0.9814, 5.96e-08, 1.019, -0.1914, 2.54, -0.1914, 2.96, -1.0, 2.96, -1.0, 2.54, 1.019, 2.561, 1.019, 2.939, 0.9814, 2.96, 0.9814, 2.54, -0.2155, 2.939, -0.2155, 2.561, -1.0, 2.561, -1.0, 2.841, -1.0, 2.939, -0.1914, 0.9814, -0.2155, 1.019, -1.0, 1.019, -1.0, 0.9814, 0.9814, 3.04, 0.9814, 3.46, 1.019, 3.439, 1.019, 3.061, -0.5545, 3.061, -0.5545, 3.439, 5.96e-08, 3.439, 5.96e-08, 3.061, -0.5786, 0.9814, 8.941e-08, 0.9814, 5.96e-08, 1.019, -0.5545, 1.019, -0.6914, 3.04, -0.6914, 3.46, -1.0, 3.46, -1.0, 3.04, 1.019, 3.061, 1.019, 3.439, 0.9814, 3.46, 0.9814, 3.04, -0.7155, 3.439, -0.7155, 3.061, -1.0, 3.061, -1.0, 3.439, -0.6914, 0.9814, -0.7155, 1.019, -1.0, 1.019, -1.0, 0.9814, 1.019, 2.561, 1.019, 2.939, 0.9814, 2.96, 0.9814, 2.54, -1.0, 0.9814, -1.0, 1.019, -0.7155, 1.019, -0.6914, 0.9814, 5.96e-08, 2.939, 5.96e-08, 2.561, -0.05447, 2.561, -0.05447, 2.939, 8.941e-08, 3.04, 8.941e-08, 3.46, -0.5786, 3.46, -0.5786, 3.04, 5.96e-08, 1.019, 8.941e-08, 0.9814, -0.07865, 0.9814, -0.05447, 1.019, 5.96e-08, 1.019, 8.941e-08, 0.9814, -0.5786, 0.9814, -0.5545, 1.019, 0.9814, 2.54, 0.9814, 2.96, 1.019, 2.939, 1.019, 2.841, 1.019, 2.561, 0.9814, 3.04, 0.9814, 3.46, 1.019, 3.439, 1.019, 3.061, 8.941e-08, 2.54, 8.941e-08, 2.96, -0.07865, 2.96, -0.07865, 2.54, -1.0, 0.9814, -1.0, 1.019, -0.2155, 1.019, -0.1914, 0.9814, 1.981, 0.5403, 1.981, 0.9597, 2.019, 0.9388, 2.019, 0.5612, 2.019, 0.05447, 1.981, 0.07865, 1.981, 0.0, 2.019, 0.0, 0.1914, 0.5403, 0.1914, 0.9597, 1.0, 0.9597, 1.0, 0.5403, 2.019, 0.5612, 2.019, 0.9388, 1.981, 0.9597, 1.981, 0.5403, 0.2155, 0.9388, 0.2155, 0.5612, 1.0, 0.5612, 1.0, 0.8411, 1.0, 0.9388, 1.981, 0.1914, 2.019, 0.2155, 2.019, 1.0, 1.981, 1.0, 1.981, 1.04, 1.981, 1.46, 2.019, 1.439, 2.019, 1.061, 0.5545, 1.061, 0.5545, 1.439, 0.0, 1.439, 0.0, 1.061, 1.981, 0.5786, 1.981, 0.0, 2.019, 0.0, 2.019, 0.5545, 0.6914, 1.04, 0.6914, 1.46, 1.0, 1.46, 1.0, 1.04, 2.019, 1.061, 2.019, 1.439, 1.981, 1.46, 1.981, 1.04, 0.7155, 1.439, 0.7155, 1.061, 1.0, 1.061, 1.0, 1.439, 1.981, 0.6914, 2.019, 0.7155, 2.019, 1.0, 1.981, 1.0, 2.019, 0.5612, 2.019, 0.9388, 1.981, 0.9597, 1.981, 0.5403, 2.019, 1.061, 2.019, 1.439, 1.981, 1.46, 1.981, 1.04, 1.981, 1.0, 2.019, 1.0, 2.019, 0.7155, 1.981, 0.6914, 0.0, 0.9388, 0.0, 0.5612, 0.05447, 0.5612, 0.05447, 0.9388, 0.0, 1.04, 0.0, 1.46, 0.5786, 1.46, 0.5786, 1.04, 2.019, 0.0, 1.981, 0.0, 1.981, 0.07865, 2.019, 0.05447, 2.019, 0.0, 1.981, 0.0, 1.981, 0.5786, 2.019, 0.5545, 1.981, 0.5403, 1.981, 0.9597, 2.019, 0.9388, 2.019, 0.8411, 2.019, 0.5612, 1.981, 1.04, 1.981, 1.46, 2.019, 1.439, 2.019, 1.061, 0.0, 0.5403, 0.0, 0.9597, 0.07865, 0.9597, 0.07865, 0.5403, 1.981, 1.0, 2.019, 1.0, 2.019, 0.2155, 1.981, 0.1914, 1.981, 1.54, 1.981, 1.96, 2.019, 1.939, 2.019, 1.561, 2.019, 0.05447, 1.981, 0.07865, 1.981, 0.0, 2.019, 0.0, 0.1914, 1.54, 0.1914, 1.96, 1.0, 1.96, 1.0, 1.54, 2.019, 1.561, 2.019, 1.939, 1.981, 1.96, 1.981, 1.54, 0.2155, 1.939, 0.2155, 1.561, 1.0, 1.561, 1.0, 1.841, 1.0, 1.939, 1.981, 0.1914, 2.019, 0.2155, 2.019, 1.0, 1.981, 1.0, 1.981, 2.04, 1.981, 2.46, 2.019, 2.439, 2.019, 2.061, 0.5545, 2.061, 0.5545, 2.439, 0.0, 2.439, 0.0, 2.061, 1.981, 0.5786, 1.981, 0.0, 2.019, 0.0, 2.019, 0.5545, 0.6914, 2.04, 0.6914, 2.46, 1.0, 2.46, 1.0, 2.04, 2.019, 2.061, 2.019, 2.439, 1.981, 2.46, 1.981, 2.04, 0.7155, 2.439, 0.7155, 2.061, 1.0, 2.061, 1.0, 2.439, 1.981, 0.6914, 2.019, 0.7155, 2.019, 1.0, 1.981, 1.0, 2.019, 1.561, 2.019, 1.939, 1.981, 1.96, 1.981, 1.54, 2.019, 2.061, 2.019, 2.439, 1.981, 2.46, 1.981, 2.04, 1.981, 1.0, 2.019, 1.0, 2.019, 0.7155, 1.981, 0.6914, 0.0, 1.939, 0.0, 1.561, 0.05447, 1.561, 0.05447, 1.939, 0.0, 2.04, 0.0, 2.46, 0.5786, 2.46, 0.5786, 2.04, 2.019, 0.0, 1.981, 0.0, 1.981, 0.07865, 2.019, 0.05447, 2.019, 0.0, 1.981, 0.0, 1.981, 0.5786, 2.019, 0.5545, 1.981, 1.54, 1.981, 1.96, 2.019, 1.939, 2.019, 1.841, 2.019, 1.561, 1.981, 2.04, 1.981, 2.46, 2.019, 2.439, 2.019, 2.061, 0.0, 1.54, 0.0, 1.96, 0.07865, 1.96, 0.07865, 1.54, 1.981, 1.0, 2.019, 1.0, 2.019, 0.2155, 1.981, 0.1914, 1.981, 2.54, 1.981, 2.96, 2.019, 2.939, 2.019, 2.561, 2.019, 0.05447, 1.981, 0.07865, 1.981, 0.0, 2.019, 0.0, 0.1914, 2.54, 0.1914, 2.96, 1.0, 2.96, 1.0, 2.54, 2.019, 2.561, 2.019, 2.939, 1.981, 2.96, 1.981, 2.54, 0.2155, 2.939, 0.2155, 2.561, 1.0, 2.561, 1.0, 2.841, 1.0, 2.939, 1.981, 0.1914, 2.019, 0.2155, 2.019, 1.0, 1.981, 1.0, 1.981, 3.04, 1.981, 3.46, 2.019, 3.439, 2.019, 3.061, 0.5545, 3.061, 0.5545, 3.439, 0.0, 3.439, 0.0, 3.061, 1.981, 0.5786, 1.981, 0.0, 2.019, 0.0, 2.019, 0.5545, 0.6914, 3.04, 0.6914, 3.46, 1.0, 3.46, 1.0, 3.04, 2.019, 3.061, 2.019, 3.439, 1.981, 3.46, 1.981, 3.04, 0.7155, 3.439, 0.7155, 3.061, 1.0, 3.061, 1.0, 3.439, 1.981, 0.6914, 2.019, 0.7155, 2.019, 1.0, 1.981, 1.0, 2.019, 2.561, 2.019, 2.939, 1.981, 2.96, 1.981, 2.54, 2.019, 3.061, 2.019, 3.439, 1.981, 3.46, 1.981, 3.04, 1.981, 1.0, 2.019, 1.0, 2.019, 0.7155, 1.981, 0.6914, 0.0, 2.939, 0.0, 2.561, 0.05447, 2.561, 0.05447, 2.939, 0.0, 3.04, 0.0, 3.46, 0.5786, 3.46, 0.5786, 3.04, 2.019, 0.0, 1.981, 0.0, 1.981, 0.07865, 2.019, 0.05447, 2.019, 0.0, 1.981, 0.0, 1.981, 0.5786, 2.019, 0.5545, 1.981, 2.54, 1.981, 2.96, 2.019, 2.939, 2.019, 2.841, 2.019, 2.561, 1.981, 3.04, 1.981, 3.46, 2.019, 3.439, 2.019, 3.061, 0.0, 2.54, 0.0, 2.96, 0.07865, 2.96, 0.07865, 2.54, 1.981, 1.0, 2.019, 1.0, 2.019, 0.2155, 1.981, 0.1914])
me_plane_046.materials.append(mat_material_002)
me_plane_046.update()

# ---- objects
ob_plane_043 = bpy.data.objects.new('Plane.043', me_plane_043)
ob_plane_046 = bpy.data.objects.new('Plane.046', me_plane_046)

# ---- transforms, parenting, visibility, modifiers, constraints
ob_plane_043.location = (0.0, 0.0, 0.0)
ob_plane_043.scale = (1.0, 0.9886, 1.0)
ob_plane_046.location = (0.0, 0.0, 0.0)
ob_plane_046.scale = (1.0, 0.9886, 1.0)

# ---- collection membership
col_collection.objects.link(ob_plane_043)
col_collection.objects.link(ob_plane_046)

# ---- scene / render settings (as saved in the file)
scene.frame_start = 1; scene.frame_end = 36; scene.frame_set(1)
scene.render.engine = 'BLENDER_EEVEE_NEXT'
scene.cycles.use_denoising = False
scene.cycles.samples = 128
scene.cycles.sampling_pattern = 'TABULATED_SOBOL'
scene.cycles.use_adaptive_sampling = False
scene.cycles.use_light_tree = False
scene.view_settings.view_transform = 'Filmic'
bpy.context.view_layer.update()

# ---- added for rendering (the .blend has no active camera and no usable light): camera, sun
cam_auto = bpy.data.cameras.new('AutoCamera')
cam_auto.lens = 50.0
cam_auto.sensor_width = 36.0
cam_auto.clip_end = 1000.0
ob_auto_camera = bpy.data.objects.new('AutoCamera', cam_auto)
scene.collection.objects.link(ob_auto_camera)
ob_auto_camera.location = (4.06221, -4.87466, 4.74977)
ob_auto_camera.rotation_euler = (1.09748, -7.21219e-08, 0.694738)
scene.camera = ob_auto_camera
light_auto_sun = bpy.data.lights.new('AutoSun', 'SUN')
light_auto_sun.energy = 3.0
light_auto_sun.angle = 0.0523599
ob_auto_sun = bpy.data.objects.new('AutoSun', light_auto_sun)
scene.collection.objects.link(ob_auto_sun)
ob_auto_sun.rotation_euler = (0.872665, 0.174533, 0.523599)
bpy.context.view_layer.update()
